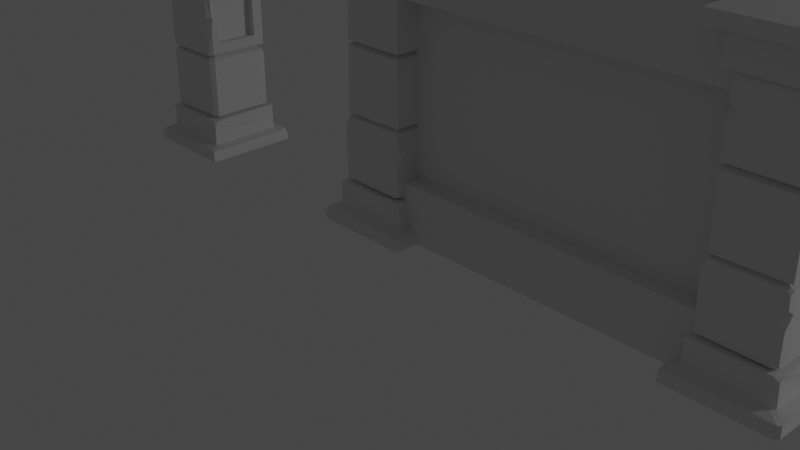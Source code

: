 # Source: modular_dungeon.blend  (saved by Blender 3.1.7; exported with 4.5.12 LTS)
import bpy
from mathutils import Matrix  # noqa: F401  (used for matrix-valued properties, if any)

bpy.ops.wm.read_factory_settings(use_empty=True)
scene = bpy.context.scene
scene.name = 'Scene'

# ---- collections
col_collection = bpy.data.collections.new('Collection'); scene.collection.children.link(col_collection)
col_barrels = bpy.data.collections.new('barrels'); scene.collection.children.link(col_barrels)
col_creates = bpy.data.collections.new('creates'); scene.collection.children.link(col_creates)
col_pillers = bpy.data.collections.new('pillers'); scene.collection.children.link(col_pillers)

# ---- materials (node trees are filled in below, after node groups)
mat_barrel_brown = bpy.data.materials.new('Barrel Brown')
mat_barrel_brown.use_transparent_shadow = False
mat_barrel_black = bpy.data.materials.new('Barrel Black')
mat_barrel_black.use_transparent_shadow = False

# ---- material node trees
mat_barrel_brown.use_nodes = True; mat_barrel_brown.node_tree.nodes.clear()
_N = mat_barrel_brown.node_tree.nodes; _L = mat_barrel_brown.node_tree.links
n0 = _N.new('ShaderNodeBsdfPrincipled'); n0.name = 'Principled BSDF'; n0.location = (10, 300)
n0.distribution = 'GGX'
n0.subsurface_method = 'RANDOM_WALK_SKIN'
n0.inputs[0].default_value = (0.0749, 0.03312, 0.004943, 1.0)
n0.inputs[3].default_value = 1.45
n0.inputs[27].default_value = (0.0, 0.0, 0.0, 1.0)
n0.inputs[28].default_value = 1.0
n1 = _N.new('ShaderNodeOutputMaterial'); n1.name = 'Material Output'; n1.location = (300, 300)
_L.new(n0.outputs[0], n1.inputs[0])
n1.is_active_output = True
mat_barrel_black.use_nodes = True; mat_barrel_black.node_tree.nodes.clear()
_N = mat_barrel_black.node_tree.nodes; _L = mat_barrel_black.node_tree.links
n0 = _N.new('ShaderNodeBsdfPrincipled'); n0.name = 'Principled BSDF'; n0.location = (10, 300)
n0.distribution = 'GGX'
n0.subsurface_method = 'RANDOM_WALK_SKIN'
n0.inputs[0].default_value = (0.003936, 0.003936, 0.003936, 1.0)
n0.inputs[3].default_value = 1.45
n0.inputs[27].default_value = (0.0, 0.0, 0.0, 1.0)
n0.inputs[28].default_value = 1.0
n1 = _N.new('ShaderNodeOutputMaterial'); n1.name = 'Material Output'; n1.location = (300, 300)
_L.new(n0.outputs[0], n1.inputs[0])
n1.is_active_output = True

# ---- world
world_world = bpy.data.worlds.new('World'); scene.world = world_world
world_world.use_nodes = True; world_world.node_tree.nodes.clear()
_N = world_world.node_tree.nodes; _L = world_world.node_tree.links
n0 = _N.new('ShaderNodeOutputWorld'); n0.name = 'World Output'; n0.location = (300, 300)
n1 = _N.new('ShaderNodeBackground'); n1.name = 'Background'; n1.location = (10, 300)
n1.inputs[0].default_value = (0.05088, 0.05088, 0.05088, 1.0)
_L.new(n1.outputs[0], n0.inputs[0])
n0.is_active_output = True
world_world.color = (0.05088, 0.05088, 0.05088)
world_world.use_sun_shadow = False
world_world.sun_shadow_jitter_overblur = 0.0

# ---- cameras
cam_camera = bpy.data.cameras.new('Camera')
cam_camera.clip_end = 100.0
cam_camera.ortho_scale = 7.314

# ---- lights
light_light = bpy.data.lights.new('Light', 'POINT')
light_light.transmission_factor = 0.0
light_light.energy = 1000.0
light_light.shadow_soft_size = 0.1
light_light.shadow_maximum_resolution = 0.006
light_light.use_absolute_resolution = True

# ---- meshes
me_plane = bpy.data.meshes.new('Plane')
me_plane.from_pydata([(-2.0, -0.278, -0.9458), (2.0, -0.278, -0.9458), (-2.0, -0.278, 2.0), (2.0, -0.278, 2.0), (-2.0, -0.278, 1.411), (-2.0, -0.278, 0.8217), (-2.0, -0.278, 0.2325), (-2.0, -0.278, -0.3566), (2.0, -0.278, -0.3566), (2.0, -0.278, 0.2325), (2.0, -0.278, 0.8217), (2.0, -0.278, 1.411), (-2.0, -0.09874, 1.411), (-2.0, -0.09874, 0.8217), (-2.0, -0.09874, 0.2325), (-2.0, -0.09874, -0.3566), (2.0, -0.09874, -0.3566), (2.0, -0.09874, 0.2325), (2.0, -0.09874, 0.8217), (2.0, -0.09874, 1.411)], [], [(4, 11, 3, 2), (0, 1, 8, 7), (7, 8, 16, 15), (4, 5, 13, 12), (6, 7, 15, 14), (15, 16, 17, 14), (14, 17, 18, 13), (13, 18, 19, 12), (9, 10, 18, 17), (5, 6, 14, 13), (11, 4, 12, 19), (10, 11, 19, 18), (8, 9, 17, 16)])
_uv = me_plane.uv_layers.new(name='UVMap')
_uv.uv.foreach_set('vector', [0.0, 0.8, 1.0, 0.8, 1.0, 1.0, 0.0, 1.0, 0.0, 0.0, 1.0, 0.0, 1.0, 0.2, 0.0, 0.2, 0.0, 0.2, 1.0, 0.2, 1.0, 0.2, 0.0, 0.2, 0.0, 0.0, 0.0, 0.0, 0.0, 0.0, 0.0, 0.0, 0.0, 0.0, 0.0, 0.0, 0.0, 0.0, 0.0, 0.0, 0.0, 0.2, 1.0, 0.2, 1.0, 0.4, 0.0, 0.4, 0.0, 0.4, 1.0, 0.4, 1.0, 0.6, 0.0, 0.6, 0.0, 0.6, 1.0, 0.6, 1.0, 0.8, 0.0, 0.8, 0.0, 0.0, 0.0, 0.0, 0.0, 0.0, 0.0, 0.0, 0.0, 0.0, 0.0, 0.0, 0.0, 0.0, 0.0, 0.0, 1.0, 0.8, 0.0, 0.8, 0.0, 0.8, 1.0, 0.8, 0.0, 0.0, 0.0, 0.0, 0.0, 0.0, 0.0, 0.0, 0.0, 0.0, 0.0, 0.0, 0.0, 0.0, 0.0, 0.0])
me_plane.use_remesh_fix_poles = True
me_plane.use_remesh_preserve_attributes = False
me_plane.update()
me_cylinder = bpy.data.meshes.new('Cylinder')
me_cylinder.from_pydata([(1.453e-09, 0.4058, -0.6), (1.453e-09, 0.4058, 0.6), (0.2029, 0.3515, -0.6), (0.2029, 0.3515, 0.6), (0.3515, 0.2029, -0.6), (0.4058, -1.605e-08, -0.6), (0.4058, -1.605e-08, 0.6), (0.3515, -0.2029, -0.6), (0.3515, -0.2029, 0.6), (0.2029, -0.3515, -0.6), (0.2029, -0.3515, 0.6), (-3.79e-08, -0.4058, -0.6), (-3.79e-08, -0.4058, 0.6), (-0.2029, -0.3515, 0.6), (-0.3515, -0.2029, -0.6), (-0.3515, -0.2029, 0.6), (-0.4058, 5.962e-09, -0.6), (-0.4058, 5.962e-09, 0.6), (-0.3515, 0.2029, -0.6), (-0.2029, 0.3515, -0.6), (-0.2029, 0.3515, 0.6), (-0.326, -0.5646, 0.3369), (-0.3435, -0.5949, 0.1651), (-0.3435, -0.5949, -0.1651), (-0.326, -0.5646, -0.3369), (-0.5646, -0.326, 0.3369), (-0.5949, -0.3435, 0.1651), (-0.5949, -0.3435, -0.1651), (-0.5646, -0.326, -0.3369), (-0.652, 9.895e-09, 0.3369), (-0.6869, 1.05e-08, 0.1651), (-0.7048, 0.003852, -0.1703), (-0.652, 9.895e-09, -0.3369), (-0.5646, 0.326, 0.3369), (-0.5949, 0.3435, 0.1651), (-0.5949, 0.3435, -0.1651), (-0.5646, 0.326, -0.3369), (-3.972e-10, 0.6869, 0.1651), (-9.286e-10, 0.652, 0.3369), (-0.326, 0.5646, 0.3369), (-0.3435, 0.5949, 0.1651), (-9.286e-10, 0.652, -0.3369), (-0.001882, 0.691, -0.1772), (-0.3435, 0.5949, -0.1651), (-0.326, 0.5646, -0.3369), (2.046e-09, 0.6346, -0.1651), (1.556e-09, 0.6023, -0.3369), (1.556e-09, 0.6023, 0.3369), (2.046e-09, 0.6346, 0.1651), (0.3173, 0.5496, 0.1651), (0.3011, 0.5216, 0.3369), (0.3011, 0.5216, -0.3369), (0.3173, 0.5496, -0.1651), (0.5496, 0.3173, 0.1651), (0.5216, 0.3011, 0.3369), (0.5216, 0.3011, -0.3369), (0.5496, 0.3173, -0.1651), (0.6346, -2.703e-08, 0.1651), (0.6023, -2.579e-08, 0.3369), (0.6023, -2.579e-08, -0.3369), (0.6346, -2.703e-08, -0.1651), (0.5496, -0.3173, 0.1651), (0.5216, -0.3011, 0.3369), (0.5216, -0.3011, -0.3369), (0.5496, -0.3173, -0.1651), (0.3173, -0.5496, 0.1651), (0.3002, -0.5172, 0.3408), (0.3011, -0.5216, -0.3369), (0.3173, -0.5496, -0.1651), (-5.343e-08, -0.6346, 0.1651), (-5.11e-08, -0.6023, 0.3369), (-5.11e-08, -0.6023, -0.3369), (-5.343e-08, -0.6346, -0.1651), (-0.3173, -0.5496, 0.1651), (-0.3011, -0.5216, 0.3369), (-0.3011, -0.5216, -0.3369), (-0.3173, -0.5496, -0.1651), (-0.5496, -0.3173, 0.1651), (-0.5216, -0.3011, 0.3369), (-0.5216, -0.3011, -0.3369), (-0.5496, -0.3173, -0.1651), (-0.6346, 8.277e-09, 0.1651), (-0.6023, 7.722e-09, 0.3369), (-0.6023, 7.722e-09, -0.3369), (-0.6346, 8.277e-09, -0.1651), (-0.5496, 0.3173, 0.1651), (-0.5216, 0.3011, 0.3369), (-0.5216, 0.3011, -0.3369), (-0.5496, 0.3173, -0.1651), (-0.3173, 0.5496, 0.1651), (-0.3011, 0.5216, 0.3369), (-0.3011, 0.5216, -0.3369), (-0.3173, 0.5496, -0.1651), (-5.793e-08, -0.652, -0.3369), (-6.045e-08, -0.6869, -0.1651), (-6.045e-08, -0.6869, 0.1651), (-5.793e-08, -0.652, 0.3369), (0.326, -0.5646, -0.3369), (0.3435, -0.5949, -0.1651), (0.3435, -0.5949, 0.1651), (0.3156, -0.5787, 0.3326), (0.5646, -0.326, -0.3369), (0.5949, -0.3435, -0.1651), (0.5949, -0.3435, 0.1651), (0.5662, -0.3182, 0.3222), (0.652, -2.638e-08, -0.3369), (0.6869, -2.772e-08, -0.1651), (0.6869, -2.772e-08, 0.1651), (0.652, -2.638e-08, 0.3369), (0.556, 0.3335, -0.3254), (0.5949, 0.3435, -0.1651), (0.5949, 0.3435, 0.1651), (0.5646, 0.326, 0.3369), (0.326, 0.5646, -0.3369), (0.3435, 0.5949, -0.1651), (0.3435, 0.5949, 0.1651), (0.326, 0.5646, 0.3369), (0.0, 0.5, -0.6), (0.25, 0.433, -0.6), (0.25, 0.433, 0.6), (-0.01844, 0.488, 0.6), (0.433, 0.25, -0.6), (0.5, -2.186e-08, -0.6), (0.5, -2.186e-08, 0.6), (0.433, -0.25, -0.6), (0.433, -0.25, 0.6), (0.25, -0.433, -0.6), (0.2529, -0.4449, 0.6), (-4.371e-08, -0.5, -0.6), (-4.371e-08, -0.5, 0.6), (-0.25, -0.433, 0.6), (-0.433, -0.25, -0.6), (-0.433, -0.25, 0.6), (-0.5, 5.962e-09, -0.6), (-0.5, 5.962e-09, 0.6), (-0.433, 0.25, -0.6), (-0.25, 0.433, -0.6), (-0.25, 0.433, 0.6), (-8.323e-11, 0.3565, -0.527), (0.1782, 0.3087, -0.527), (0.1782, 0.3087, 0.527), (-8.323e-11, 0.3565, 0.527), (0.3087, 0.1782, -0.527), (0.3087, 0.1782, 0.527), (0.3565, -1.44e-08, -0.527), (0.3565, -1.44e-08, 0.527), (0.3087, -0.1782, -0.527), (0.3087, -0.1782, 0.527), (0.1782, -0.3087, -0.527), (0.1782, -0.3087, 0.527), (-3.465e-08, -0.3565, -0.527), (-3.465e-08, -0.3565, 0.527), (-0.1782, -0.3087, -0.527), (-0.1782, -0.3087, 0.527), (-0.3087, -0.1782, -0.527), (-0.3087, -0.1782, 0.527), (-0.3565, 4.935e-09, -0.527), (-0.3565, 4.935e-09, 0.527), (-0.3087, 0.1782, -0.527), (-0.3087, 0.1782, 0.527), (-0.1782, 0.3087, -0.527), (-0.1782, 0.3087, 0.527), (2.501e-09, 0.6586, 1.773e-08), (0.3293, 0.5704, -1.321e-08), (-0.3293, 0.5704, -1.321e-08), (0.5735, 0.3186, -0.007255), (0.6586, -2.768e-08, -1.321e-08), (0.5704, -0.3293, -1.321e-08), (0.3293, -0.5704, -1.321e-08), (-5.508e-08, -0.6586, -1.321e-08), (-0.3293, -0.5704, -1.321e-08), (-0.5704, -0.3293, -1.321e-08), (-0.6586, 8.967e-09, -1.321e-08), (-0.5704, 0.3293, -1.321e-08), (0.3733, 0.1214, 0.6), (0.2918, 0.2626, 0.6), (0.3733, 0.3097, 0.6), (0.4549, 0.1685, 0.6), (0.4586, 0.2648, 0.524), (-0.1453, -0.3591, -0.6), (-0.2448, -0.3016, -0.6), (-0.2918, -0.3832, -0.6), (-0.1924, -0.4406, -0.6), (-0.265, -0.459, -0.5227), (-0.311, 0.2328, 0.6), (-0.3591, 0.1495, 0.6), (-0.4406, 0.1965, 0.6), (-0.3925, 0.2798, 0.6), (-0.4566, 0.2636, 0.5299)], [], [(54, 178, 177, 123, 58), (163, 49, 53, 165), (165, 53, 57, 166), (166, 57, 61, 167), (167, 61, 65, 168), (168, 65, 69, 169), (169, 69, 73, 170), (170, 73, 77, 171), (171, 77, 81, 172), (172, 81, 85, 173), (5, 7, 146, 144), (173, 85, 89, 164), (47, 120, 119, 50), (13, 12, 151, 153), (162, 48, 49, 163), (90, 137, 120, 47), (43, 42, 41, 44), (135, 87, 91, 136), (133, 83, 87, 135), (86, 188, 187, 137, 90), (131, 79, 83, 133), (78, 132, 134, 82), (74, 130, 132, 78), (181, 183, 75, 79, 131), (70, 129, 130, 74), (126, 67, 71, 128), (66, 127, 129, 70), (124, 63, 67, 126), (62, 125, 127, 66), (122, 59, 63, 124), (58, 123, 125, 62), (121, 55, 59, 122), (118, 51, 55, 121), (136, 91, 46, 117), (164, 89, 48, 162), (73, 69, 95, 22), (91, 87, 36, 44), (52, 56, 110, 114), (70, 74, 21, 96), (88, 92, 43, 35), (65, 61, 103, 99), (83, 79, 28, 32), (62, 66, 100, 104), (80, 84, 31, 27), (57, 53, 111, 107), (75, 71, 93, 24), (48, 89, 40, 37), (54, 58, 108, 112), (72, 76, 23, 94), (67, 63, 101, 97), (85, 81, 30, 34), (90, 47, 38, 39), (64, 68, 98, 102), (82, 86, 33, 29), (59, 55, 109, 105), (77, 73, 22, 26), (49, 48, 37, 115), (56, 60, 106, 110), (74, 78, 25, 21), (117, 46, 51, 118), (39, 38, 37, 40), (35, 43, 44, 36), (33, 39, 40, 34), (31, 35, 36, 32), (29, 33, 34, 30), (27, 31, 32, 28), (25, 29, 30, 26), (23, 27, 28, 24), (21, 25, 26, 22), (94, 23, 24, 93), (96, 21, 22, 95), (98, 94, 93, 97), (100, 96, 95, 99), (102, 98, 97, 101), (104, 100, 99, 103), (106, 102, 101, 105), (108, 104, 103, 107), (110, 106, 105, 109), (112, 108, 107, 111), (114, 110, 109, 113), (116, 112, 111, 115), (42, 114, 113, 41), (38, 116, 115, 37), (55, 51, 113, 109), (78, 82, 29, 25), (60, 64, 102, 106), (81, 77, 26, 30), (63, 59, 105, 101), (86, 90, 39, 33), (68, 72, 94, 98), (50, 54, 112, 116), (89, 85, 34, 40), (71, 67, 97, 93), (53, 49, 115, 111), (76, 80, 27, 23), (58, 62, 104, 108), (45, 52, 114, 42), (92, 45, 42, 43), (79, 75, 24, 28), (61, 57, 107, 103), (84, 88, 35, 31), (66, 70, 96, 100), (51, 46, 41, 113), (87, 83, 32, 36), (69, 65, 99, 95), (47, 50, 116, 38), (46, 91, 44, 41), (2, 0, 117, 118), (1, 3, 119, 120), (4, 2, 118, 121), (6, 174, 143, 145), (5, 4, 121, 122), (3, 175, 176, 119), (7, 5, 122, 124), (6, 8, 125, 123), (9, 7, 124, 126), (8, 10, 127, 125), (11, 9, 126, 128), (10, 12, 129, 127), (152, 180, 14, 154), (12, 13, 130, 129), (128, 71, 75, 183, 182), (13, 15, 132, 130), (16, 14, 131, 133), (15, 17, 134, 132), (18, 16, 133, 135), (20, 184, 159, 161), (19, 18, 135, 136), (17, 185, 186, 134), (0, 19, 136, 117), (20, 1, 120, 137), (140, 141, 161, 159, 157, 155, 153, 151, 149, 147, 145, 143), (138, 139, 142, 144, 146, 148, 150, 152, 154, 156, 158, 160), (82, 134, 186, 188, 86), (14, 180, 181, 131), (8, 6, 145, 147), (19, 0, 138, 160), (0, 2, 139, 138), (15, 13, 153, 155), (7, 9, 148, 146), (1, 20, 161, 141), (3, 1, 141, 140), (14, 16, 156, 154), (10, 8, 147, 149), (2, 4, 142, 139), (17, 15, 155, 157), (9, 11, 150, 148), (174, 6, 123, 177), (16, 18, 158, 156), (12, 10, 149, 151), (4, 5, 144, 142), (184, 20, 137, 187), (179, 11, 128, 182), (50, 119, 176, 178, 54), (18, 19, 160, 158), (92, 164, 162, 45), (45, 162, 163, 52), (88, 173, 164, 92), (84, 172, 173, 88), (80, 171, 172, 84), (76, 170, 171, 80), (72, 169, 170, 76), (68, 168, 169, 72), (64, 167, 168, 68), (60, 166, 167, 64), (56, 165, 166, 60), (52, 163, 165, 56), (143, 174, 177, 178), (175, 143, 178, 176), (143, 175, 3, 140), (180, 152, 183, 181), (152, 179, 182, 183), (11, 179, 152, 150), (159, 185, 17, 157), (159, 184, 187, 188), (185, 159, 188, 186)])
me_cylinder.polygons.foreach_set('material_index', [0, 0, 0, 0, 0, 0, 0, 0, 0, 0, 0, 0, 0, 0, 0, 0, 1, 0, 0, 0, 0, 0, 0, 0, 0, 0, 0, 0, 0, 0, 0, 0, 0, 0, 0, 1, 1, 1, 1, 1, 1, 1, 1, 1, 1, 1, 1, 1, 1, 1, 1, 1, 1, 1, 1, 1, 1, 1, 1, 0, 1, 1, 1, 1, 1, 1, 1, 1, 1, 1, 1, 1, 1, 1, 1, 1, 1, 1, 1, 1, 1, 1, 1, 1, 1, 1, 1, 1, 1, 1, 1, 1, 1, 1, 1, 1, 1, 1, 1, 1, 1, 1, 1, 1, 1, 1, 1, 0, 0, 0, 0, 0, 0, 0, 0, 0, 0, 0, 0, 0, 0, 0, 0, 0, 0, 0, 0, 0, 0, 0, 0, 0, 0, 0, 0, 0, 0, 0, 0, 0, 0, 0, 0, 0, 0, 0, 0, 0, 0, 0, 0, 0, 0, 0, 0, 0, 0, 0, 0, 0, 0, 0, 0, 0, 0, 0, 0, 0, 0, 0, 0, 0, 0, 0, 0, 0])
_uv = me_cylinder.uv_layers.new(name='UVMap')
_uv.uv.foreach_set('vector', [0.8333, 0.8733, 0.8333, 0.9634, 0.8062, 1.0, 0.75, 1.0, 0.75, 0.8733, 0.9167, 0.75, 0.9167, 0.8042, 0.8333, 0.8042, 0.8333, 0.75, 0.8333, 0.75, 0.8333, 0.8042, 0.75, 0.8042, 0.75, 0.75, 0.75, 0.75, 0.75, 0.8042, 0.6667, 0.8042, 0.6667, 0.75, 0.6667, 0.75, 0.6667, 0.8042, 0.5833, 0.8042, 0.5833, 0.75, 0.5833, 0.75, 0.5833, 0.8042, 0.5, 0.8042, 0.5, 0.75, 0.5, 0.75, 0.5, 0.8042, 0.4167, 0.8042, 0.4167, 0.75, 0.4167, 0.75, 0.4167, 0.8042, 0.3333, 0.8042, 0.3333, 0.75, 0.3333, 0.75, 0.3333, 0.8042, 0.25, 0.8042, 0.25, 0.75, 0.25, 0.75, 0.25, 0.8042, 0.1667, 0.8042, 0.1667, 0.75, 0.9448, 0.25, 0.9187, 0.1526, 0.9187, 0.1526, 0.9448, 0.25, 0.1667, 0.75, 0.1667, 0.8042, 0.08333, 0.8042, 0.08333, 0.75, 1.0, 0.8733, 1.0, 1.0, 0.9167, 1.0, 0.9167, 0.8733, 0.1526, 0.08129, 0.25, 0.0552, 0.25, 0.0552, 0.1526, 0.08129, 1.0, 0.75, 1.0, 0.8042, 0.9167, 0.8042, 0.9167, 0.75, 0.08333, 0.8733, 0.08333, 1.0, 7.451e-08, 1.0, 7.451e-08, 0.8733, 0.08333, 0.6958, 7.451e-08, 0.6958, 7.451e-08, 0.6267, 0.08333, 0.6267, 0.1667, 0.5, 0.1667, 0.6267, 0.08333, 0.6267, 0.08333, 0.5, 0.25, 0.5, 0.25, 0.6267, 0.1667, 0.6267, 0.1667, 0.5, 0.1667, 0.8733, 0.1667, 0.9662, 0.1501, 1.001, 0.08333, 1.0, 0.08333, 0.8733, 0.3333, 0.5, 0.3333, 0.6267, 0.25, 0.6267, 0.25, 0.5, 0.3333, 0.8733, 0.3333, 1.0, 0.25, 1.0, 0.25, 0.8733, 0.4167, 0.8733, 0.4167, 1.0, 0.3333, 1.0, 0.3333, 0.8733, 0.3927, 0.5, 0.4167, 0.5372, 0.4167, 0.6267, 0.3333, 0.6267, 0.3333, 0.5, 0.5, 0.8733, 0.5, 1.0, 0.4167, 1.0, 0.4167, 0.8733, 0.5833, 0.5, 0.5833, 0.6267, 0.5, 0.6267, 0.5, 0.5, 0.5833, 0.8733, 0.5833, 1.0, 0.5, 1.0, 0.5, 0.8733, 0.6667, 0.5, 0.6667, 0.6267, 0.5833, 0.6267, 0.5833, 0.5, 0.6667, 0.8733, 0.6667, 1.0, 0.5833, 1.0, 0.5833, 0.8733, 0.75, 0.5, 0.75, 0.6267, 0.6667, 0.6267, 0.6667, 0.5, 0.75, 0.8733, 0.75, 1.0, 0.6667, 1.0, 0.6667, 0.8733, 0.8333, 0.5, 0.8333, 0.6267, 0.75, 0.6267, 0.75, 0.5, 0.9167, 0.5, 0.9167, 0.6267, 0.8333, 0.6267, 0.8333, 0.5, 0.08333, 0.5, 0.08333, 0.6267, 7.451e-08, 0.6267, 7.451e-08, 0.5, 0.08333, 0.75, 0.08333, 0.8042, 7.451e-08, 0.8042, 7.451e-08, 0.75, 0.4167, 0.8042, 0.5, 0.8042, 0.5, 0.8042, 0.4167, 0.8042, 0.08333, 0.6267, 0.1667, 0.6267, 0.1667, 0.6267, 0.08333, 0.6267, 0.9167, 0.6958, 0.8333, 0.6958, 0.8333, 0.6958, 0.9167, 0.6958, 0.5, 0.8733, 0.4167, 0.8733, 0.4167, 0.8733, 0.5, 0.8733, 0.1667, 0.6958, 0.08333, 0.6958, 0.08333, 0.6958, 0.1667, 0.6958, 0.5833, 0.8042, 0.6667, 0.8042, 0.6667, 0.8042, 0.5833, 0.8042, 0.25, 0.6267, 0.3333, 0.6267, 0.3333, 0.6267, 0.25, 0.6267, 0.6667, 0.8733, 0.5833, 0.8733, 0.5833, 0.8733, 0.6667, 0.8733, 0.3333, 0.6958, 0.25, 0.6958, 0.25, 0.6958, 0.3333, 0.6958, 0.75, 0.8042, 0.8333, 0.8042, 0.8333, 0.8042, 0.75, 0.8042, 0.4167, 0.6267, 0.5, 0.6267, 0.5, 0.6267, 0.4167, 0.6267, 7.451e-08, 0.8042, 0.08333, 0.8042, 0.08333, 0.8042, 7.451e-08, 0.8042, 0.8333, 0.8733, 0.75, 0.8733, 0.75, 0.8733, 0.8333, 0.8733, 0.5, 0.6958, 0.4167, 0.6958, 0.4167, 0.6958, 0.5, 0.6958, 0.5833, 0.6267, 0.6667, 0.6267, 0.6667, 0.6267, 0.5833, 0.6267, 0.1667, 0.8042, 0.25, 0.8042, 0.25, 0.8042, 0.1667, 0.8042, 0.08333, 0.8733, 7.451e-08, 0.8733, 7.451e-08, 0.8733, 0.08333, 0.8733, 0.6667, 0.6958, 0.5833, 0.6958, 0.5833, 0.6958, 0.6667, 0.6958, 0.25, 0.8733, 0.1667, 0.8733, 0.1667, 0.8733, 0.25, 0.8733, 0.75, 0.6267, 0.8333, 0.6267, 0.8333, 0.6267, 0.75, 0.6267, 0.3333, 0.8042, 0.4167, 0.8042, 0.4167, 0.8042, 0.3333, 0.8042, 0.9167, 0.8042, 1.0, 0.8042, 1.0, 0.8042, 0.9167, 0.8042, 0.8333, 0.6958, 0.75, 0.6958, 0.75, 0.6958, 0.8333, 0.6958, 0.4167, 0.8733, 0.3333, 0.8733, 0.3333, 0.8733, 0.4167, 0.8733, 1.0, 0.5, 1.0, 0.6267, 0.9167, 0.6267, 0.9167, 0.5, 0.08333, 0.8733, 7.451e-08, 0.8733, 7.451e-08, 0.8042, 0.08333, 0.8042, 0.1667, 0.6958, 0.08333, 0.6958, 0.08333, 0.6267, 0.1667, 0.6267, 0.1667, 0.8733, 0.08333, 0.8733, 0.08333, 0.8042, 0.1667, 0.8042, 0.25, 0.6958, 0.1667, 0.6958, 0.1667, 0.6267, 0.25, 0.6267, 0.25, 0.8733, 0.1667, 0.8733, 0.1667, 0.8042, 0.25, 0.8042, 0.3333, 0.6958, 0.25, 0.6958, 0.25, 0.6267, 0.3333, 0.6267, 0.3333, 0.8733, 0.25, 0.8733, 0.25, 0.8042, 0.3333, 0.8042, 0.4167, 0.6958, 0.3333, 0.6958, 0.3333, 0.6267, 0.4167, 0.6267, 0.4167, 0.8733, 0.3333, 0.8733, 0.3333, 0.8042, 0.4167, 0.8042, 0.5, 0.6958, 0.4167, 0.6958, 0.4167, 0.6267, 0.5, 0.6267, 0.5, 0.8733, 0.4167, 0.8733, 0.4167, 0.8042, 0.5, 0.8042, 0.5833, 0.6958, 0.5, 0.6958, 0.5, 0.6267, 0.5833, 0.6267, 0.5833, 0.8733, 0.5, 0.8733, 0.5, 0.8042, 0.5833, 0.8042, 0.6667, 0.6958, 0.5833, 0.6958, 0.5833, 0.6267, 0.6667, 0.6267, 0.6667, 0.8733, 0.5833, 0.8733, 0.5833, 0.8042, 0.6667, 0.8042, 0.75, 0.6958, 0.6667, 0.6958, 0.6667, 0.6267, 0.75, 0.6267, 0.75, 0.8733, 0.6667, 0.8733, 0.6667, 0.8042, 0.75, 0.8042, 0.8333, 0.6958, 0.75, 0.6958, 0.75, 0.6267, 0.8333, 0.6267, 0.8333, 0.8733, 0.75, 0.8733, 0.75, 0.8042, 0.8333, 0.8042, 0.9167, 0.6958, 0.8333, 0.6958, 0.8333, 0.6267, 0.9167, 0.6267, 0.9167, 0.8733, 0.8333, 0.8733, 0.8333, 0.8042, 0.9167, 0.8042, 1.0, 0.6958, 0.9167, 0.6958, 0.9167, 0.6267, 1.0, 0.6267, 1.0, 0.8733, 0.9167, 0.8733, 0.9167, 0.8042, 1.0, 0.8042, 0.8333, 0.6267, 0.9167, 0.6267, 0.9167, 0.6267, 0.8333, 0.6267, 0.3333, 0.8733, 0.25, 0.8733, 0.25, 0.8733, 0.3333, 0.8733, 0.75, 0.6958, 0.6667, 0.6958, 0.6667, 0.6958, 0.75, 0.6958, 0.25, 0.8042, 0.3333, 0.8042, 0.3333, 0.8042, 0.25, 0.8042, 0.6667, 0.6267, 0.75, 0.6267, 0.75, 0.6267, 0.6667, 0.6267, 0.1667, 0.8733, 0.08333, 0.8733, 0.08333, 0.8733, 0.1667, 0.8733, 0.5833, 0.6958, 0.5, 0.6958, 0.5, 0.6958, 0.5833, 0.6958, 0.9167, 0.8733, 0.8333, 0.8733, 0.8333, 0.8733, 0.9167, 0.8733, 0.08333, 0.8042, 0.1667, 0.8042, 0.1667, 0.8042, 0.08333, 0.8042, 0.5, 0.6267, 0.5833, 0.6267, 0.5833, 0.6267, 0.5, 0.6267, 0.8333, 0.8042, 0.9167, 0.8042, 0.9167, 0.8042, 0.8333, 0.8042, 0.4167, 0.6958, 0.3333, 0.6958, 0.3333, 0.6958, 0.4167, 0.6958, 0.75, 0.8733, 0.6667, 0.8733, 0.6667, 0.8733, 0.75, 0.8733, 1.0, 0.6958, 0.9167, 0.6958, 0.9167, 0.6958, 1.0, 0.6958, 0.08333, 0.6958, 7.451e-08, 0.6958, 7.451e-08, 0.6958, 0.08333, 0.6958, 0.3333, 0.6267, 0.4167, 0.6267, 0.4167, 0.6267, 0.3333, 0.6267, 0.6667, 0.8042, 0.75, 0.8042, 0.75, 0.8042, 0.6667, 0.8042, 0.25, 0.6958, 0.1667, 0.6958, 0.1667, 0.6958, 0.25, 0.6958, 0.5833, 0.8733, 0.5, 0.8733, 0.5, 0.8733, 0.5833, 0.8733, 0.9167, 0.6267, 1.0, 0.6267, 1.0, 0.6267, 0.9167, 0.6267, 0.1667, 0.6267, 0.25, 0.6267, 0.25, 0.6267, 0.1667, 0.6267, 0.5, 0.8042, 0.5833, 0.8042, 0.5833, 0.8042, 0.5, 0.8042, 1.0, 0.8733, 0.9167, 0.8733, 0.9167, 0.8733, 1.0, 0.8733, 7.451e-08, 0.6267, 0.08333, 0.6267, 0.08333, 0.6267, 7.451e-08, 0.6267, 0.8474, 0.4187, 0.75, 0.4448, 0.75, 0.49, 0.87, 0.4578, 0.25, 0.4448, 0.3474, 0.4187, 0.37, 0.4578, 0.25, 0.49, 0.9187, 0.3474, 0.8474, 0.4187, 0.87, 0.4578, 0.9578, 0.37, 0.4448, 0.25, 0.4292, 0.3083, 0.4187, 0.3474, 0.4448, 0.25, 0.9448, 0.25, 0.9187, 0.3474, 0.9578, 0.37, 0.99, 0.25, 0.3474, 0.4187, 0.3901, 0.376, 0.4292, 0.3986, 0.37, 0.4578, 0.9187, 0.1526, 0.9448, 0.25, 0.99, 0.25, 0.9578, 0.13, 0.4448, 0.25, 0.4187, 0.1526, 0.4578, 0.13, 0.49, 0.25, 0.8474, 0.08129, 0.9187, 0.1526, 0.9578, 0.13, 0.87, 0.04215, 0.4187, 0.1526, 0.3474, 0.08129, 0.37, 0.04215, 0.4578, 0.13, 0.75, 0.0552, 0.8474, 0.08129, 0.87, 0.04215, 0.75, 0.01, 0.3474, 0.08129, 0.25, 0.0552, 0.25, 0.01, 0.37, 0.04215, 0.6526, 0.08129, 0.6325, 0.1052, 0.5813, 0.1526, 0.5813, 0.1526, 0.25, 0.0552, 0.1526, 0.08129, 0.13, 0.04215, 0.25, 0.01, 0.5, 0.5, 0.5, 0.6267, 0.4167, 0.6267, 0.4167, 0.5372, 0.4358, 0.4988, 0.1526, 0.08129, 0.08129, 0.1526, 0.04215, 0.13, 0.13, 0.04215, 0.5552, 0.25, 0.5813, 0.1526, 0.5422, 0.13, 0.51, 0.25, 0.08129, 0.1526, 0.0552, 0.25, 0.01, 0.25, 0.04215, 0.13, 0.5813, 0.3474, 0.5552, 0.25, 0.51, 0.25, 0.5422, 0.37, 0.1526, 0.4187, 0.1007, 0.3617, 0.08129, 0.3474, 0.1526, 0.4187, 0.6526, 0.4187, 0.5813, 0.3474, 0.5422, 0.37, 0.63, 0.4578, 0.0552, 0.25, 0.07765, 0.3217, 0.03851, 0.3443, 0.01, 0.25, 0.75, 0.4448, 0.6526, 0.4187, 0.63, 0.4578, 0.75, 0.49, 0.1526, 0.4187, 0.25, 0.4448, 0.25, 0.49, 0.13, 0.4578, 0.3474, 0.4187, 0.25, 0.4448, 0.1526, 0.4187, 0.08129, 0.3474, 0.0552, 0.25, 0.08129, 0.1526, 0.1526, 0.08129, 0.25, 0.0552, 0.3474, 0.08129, 0.4187, 0.1526, 0.4448, 0.25, 0.4187, 0.3474, 0.75, 0.4448, 0.8474, 0.4187, 0.9187, 0.3474, 0.9448, 0.25, 0.9187, 0.1526, 0.8474, 0.08129, 0.75, 0.0552, 0.6526, 0.08129, 0.5813, 0.1526, 0.5552, 0.25, 0.5813, 0.3474, 0.6526, 0.4187, 0.25, 0.8733, 0.25, 1.0, 0.1876, 1.0, 0.1667, 0.9662, 0.1667, 0.8733, 0.5813, 0.1526, 0.6325, 0.1052, 0.6099, 0.06607, 0.5422, 0.13, 0.4187, 0.1526, 0.4448, 0.25, 0.4448, 0.25, 0.4187, 0.1526, 0.6526, 0.4187, 0.75, 0.4448, 0.75, 0.4448, 0.6526, 0.4187, 0.75, 0.4448, 0.8474, 0.4187, 0.8474, 0.4187, 0.75, 0.4448, 0.08129, 0.1526, 0.1526, 0.08129, 0.1526, 0.08129, 0.08129, 0.1526, 0.9187, 0.1526, 0.8474, 0.08129, 0.8474, 0.08129, 0.9187, 0.1526, 0.25, 0.4448, 0.1526, 0.4187, 0.1526, 0.4187, 0.25, 0.4448, 0.3474, 0.4187, 0.25, 0.4448, 0.25, 0.4448, 0.3474, 0.4187, 0.5813, 0.1526, 0.5552, 0.25, 0.5552, 0.25, 0.5813, 0.1526, 0.3474, 0.08129, 0.4187, 0.1526, 0.4187, 0.1526, 0.3474, 0.08129, 0.8474, 0.4187, 0.9187, 0.3474, 0.9187, 0.3474, 0.8474, 0.4187, 0.0552, 0.25, 0.08129, 0.1526, 0.08129, 0.1526, 0.0552, 0.25, 0.8474, 0.08129, 0.75, 0.0552, 0.75, 0.0552, 0.8474, 0.08129, 0.4292, 0.3083, 0.4448, 0.25, 0.49, 0.25, 0.4683, 0.3309, 0.5552, 0.25, 0.5813, 0.3474, 0.5813, 0.3474, 0.5552, 0.25, 0.25, 0.0552, 0.3474, 0.08129, 0.3474, 0.08129, 0.25, 0.0552, 0.9187, 0.3474, 0.9448, 0.25, 0.9448, 0.25, 0.9187, 0.3474, 0.1007, 0.3617, 0.1526, 0.4187, 0.13, 0.4578, 0.06159, 0.3843, 0.6802, 0.07765, 0.75, 0.0552, 0.75, 0.01, 0.6576, 0.03851, 0.9167, 0.8733, 0.9167, 1.0, 0.8605, 1.0, 0.8333, 0.9634, 0.8333, 0.8733, 0.5813, 0.3474, 0.6526, 0.4187, 0.6526, 0.4187, 0.5813, 0.3474, 0.08333, 0.6958, 0.08333, 0.75, 7.451e-08, 0.75, 7.451e-08, 0.6958, 1.0, 0.6958, 1.0, 0.75, 0.9167, 0.75, 0.9167, 0.6958, 0.1667, 0.6958, 0.1667, 0.75, 0.08333, 0.75, 0.08333, 0.6958, 0.25, 0.6958, 0.25, 0.75, 0.1667, 0.75, 0.1667, 0.6958, 0.3333, 0.6958, 0.3333, 0.75, 0.25, 0.75, 0.25, 0.6958, 0.4167, 0.6958, 0.4167, 0.75, 0.3333, 0.75, 0.3333, 0.6958, 0.5, 0.6958, 0.5, 0.75, 0.4167, 0.75, 0.4167, 0.6958, 0.5833, 0.6958, 0.5833, 0.75, 0.5, 0.75, 0.5, 0.6958, 0.6667, 0.6958, 0.6667, 0.75, 0.5833, 0.75, 0.5833, 0.6958, 0.75, 0.6958, 0.75, 0.75, 0.6667, 0.75, 0.6667, 0.6958, 0.8333, 0.6958, 0.8333, 0.75, 0.75, 0.75, 0.75, 0.6958, 0.9167, 0.6958, 0.9167, 0.75, 0.8333, 0.75, 0.8333, 0.6958, 0.4187, 0.3474, 0.4292, 0.3083, 0.8062, 1.0, 0.8333, 0.9634, 0.3901, 0.376, 0.4187, 0.3474, 0.8333, 0.9634, 0.4292, 0.3986, 0.4187, 0.3474, 0.3901, 0.376, 0.3474, 0.4187, 0.3474, 0.4187, 0.6325, 0.1052, 0.6526, 0.08129, 0.4167, 0.5372, 0.6099, 0.06607, 0.6526, 0.08129, 0.6802, 0.07765, 0.4358, 0.4988, 0.4167, 0.5372, 0.75, 0.0552, 0.6802, 0.07765, 0.6526, 0.08129, 0.75, 0.0552, 0.08129, 0.3474, 0.07765, 0.3217, 0.0552, 0.25, 0.0552, 0.25, 0.08129, 0.3474, 0.1007, 0.3617, 0.1501, 1.001, 0.1667, 0.9662, 0.07765, 0.3217, 0.08129, 0.3474, 0.1667, 0.9662, 0.03851, 0.3443])
me_cylinder.materials.append(mat_barrel_brown)
me_cylinder.materials.append(mat_barrel_black)
me_cylinder.use_remesh_fix_poles = True
me_cylinder.use_remesh_preserve_attributes = False
me_cylinder.update()
me_cube = bpy.data.meshes.new('Cube')
me_cube.from_pydata([(-0.6, 0.6, -0.6), (-0.6, 0.6, 0.6), (0.6, -0.6, 0.6), (-0.6, -0.3746, -0.3746), (-0.6, -0.3746, 0.3746), (-0.6, 0.3746, 0.3746), (-0.6, 0.3746, -0.3746), (-0.3746, 0.6, -0.3746), (-0.3746, 0.6, 0.3746), (0.3746, 0.6, 0.3746), (0.3746, 0.6, -0.3746), (0.6, 0.3746, -0.3746), (0.6, 0.3746, 0.3746), (0.6, -0.3746, 0.3746), (0.6, -0.3746, -0.3746), (0.3746, -0.6, -0.3746), (0.3746, -0.6, 0.3746), (-0.3746, -0.6, 0.3746), (-0.3746, -0.6, -0.3746), (-0.3746, 0.3746, -0.6), (0.3746, 0.3746, -0.6), (0.3746, -0.3746, -0.6), (-0.3746, -0.3746, -0.6), (0.3746, 0.3746, 0.6), (-0.3746, 0.3746, 0.6), (-0.3746, -0.3746, 0.6), (0.3746, -0.3746, 0.6), (-0.4857, -0.3746, -0.3746), (-0.4857, -0.3746, 0.3746), (-0.4857, 0.3746, 0.3746), (-0.4857, 0.3746, -0.3746), (-0.3746, 0.4857, -0.3746), (-0.3746, 0.4857, 0.3746), (0.3746, 0.4857, 0.3746), (0.3746, 0.4857, -0.3746), (0.4857, 0.3746, -0.3746), (0.4857, 0.3746, 0.3746), (0.4857, -0.3746, 0.3746), (0.4857, -0.3746, -0.3746), (0.3746, -0.4857, -0.3746), (0.3746, -0.4857, 0.3746), (-0.3746, -0.4857, 0.3746), (-0.3746, -0.4857, -0.3746), (-0.3746, 0.3746, -0.4857), (0.3746, 0.3746, -0.4857), (0.3746, -0.3746, -0.4857), (-0.3746, -0.3746, -0.4857), (0.3746, 0.3746, 0.4857), (-0.3746, 0.3746, 0.4857), (-0.3746, -0.3746, 0.4857), (0.3746, -0.3746, 0.4857), (-0.6, 0.2, -0.6), (-0.6, -0.2, 0.6), (-0.6, 0.2, 0.6), (0.6, -0.2, -0.6), (0.6, 0.2, -0.6), (0.6, -0.2, 0.6), (-0.6, 0.1249, -0.3746), (-0.6, -0.1249, -0.3746), (-0.6, -0.1249, 0.3746), (-0.6, 0.1249, 0.3746), (0.6, -0.1249, -0.3746), (0.6, 0.1249, -0.3746), (0.6, 0.1249, 0.3746), (0.6, -0.1249, 0.3746), (-0.3746, 0.1249, -0.6), (-0.3746, -0.1249, -0.6), (0.3746, -0.1249, -0.6), (0.3746, 0.1249, -0.6), (0.3746, 0.1249, 0.6), (0.3746, -0.1249, 0.6), (-0.3746, -0.1249, 0.6), (-0.3746, 0.1249, 0.6), (-0.3746, 0.1249, -0.4857), (-0.3746, -0.1249, -0.4857), (0.3746, -0.1249, -0.4857), (0.3746, 0.1249, -0.4857), (0.3746, 0.1249, 0.4857), (0.3746, -0.1249, 0.4857), (-0.3746, -0.1249, 0.4857), (-0.3746, 0.1249, 0.4857), (0.2, 0.6, -0.6), (-0.2, 0.6, -0.6), (0.2, 0.6, 0.6), (-0.2, -0.6, -0.6), (0.2, -0.6, -0.6), (0.2, -0.6, 0.6), (-0.2, -0.6, 0.6), (0.1249, 0.6, -0.3746), (-0.1249, 0.6, -0.3746), (-0.1249, 0.6, 0.3746), (0.1249, 0.6, 0.3746), (-0.1249, -0.6, -0.3746), (0.1249, -0.6, -0.3746), (0.1249, -0.6, 0.3746), (-0.1249, -0.6, 0.3746), (0.1249, 0.3746, -0.6), (-0.1249, 0.3746, -0.6), (-0.1249, -0.3746, -0.6), (0.1249, -0.3746, -0.6), (-0.1249, 0.3746, 0.6), (0.1249, 0.3746, 0.6), (0.1249, -0.3746, 0.6), (-0.1249, -0.3746, 0.6), (-0.4857, 0.09759, -0.3746), (-0.4857, 0.1522, -0.3746), (-0.5129, 0.1249, -0.3746), (-0.4233, 0.1088, -0.3746), (-0.4857, -0.1522, -0.3746), (-0.4857, -0.09759, -0.3746), (-0.5129, -0.1249, -0.3746), (-0.4233, -0.1088, -0.3746), (-0.4857, -0.09759, 0.3746), (-0.4857, -0.1522, 0.3746), (-0.5129, -0.1249, 0.3746), (-0.4233, -0.1088, 0.3746), (-0.4857, 0.1522, 0.3746), (-0.4857, 0.09759, 0.3746), (-0.5129, 0.1249, 0.3746), (-0.4233, 0.1088, 0.3746), (0.4857, -0.09759, -0.3746), (0.4857, -0.1522, -0.3746), (0.5129, -0.1249, -0.3746), (0.4233, -0.1088, -0.3746), (0.4857, 0.1522, -0.3746), (0.4857, 0.09759, -0.3746), (0.5129, 0.1249, -0.3746), (0.4233, 0.1088, -0.3746), (0.4857, 0.09759, 0.3746), (0.4857, 0.1522, 0.3746), (0.5129, 0.1249, 0.3746), (0.4233, 0.1088, 0.3746), (0.4857, -0.1522, 0.3746), (0.4857, -0.09759, 0.3746), (0.5129, -0.1249, 0.3746), (0.4233, -0.1088, 0.3746), (0.09759, 0.4857, -0.3746), (0.1522, 0.4857, -0.3746), (0.1249, 0.5129, -0.3746), (0.1088, 0.4233, -0.3746), (-0.1522, 0.4857, -0.3746), (-0.09759, 0.4857, -0.3746), (-0.1249, 0.5129, -0.3746), (-0.1088, 0.4233, -0.3746), (-0.09759, 0.4857, 0.3746), (-0.1522, 0.4857, 0.3746), (-0.1249, 0.5129, 0.3746), (-0.1088, 0.4233, 0.3746), (0.1522, 0.4857, 0.3746), (0.09759, 0.4857, 0.3746), (0.1249, 0.5129, 0.3746), (0.1088, 0.4233, 0.3746), (-0.09759, -0.4857, -0.3746), (-0.1522, -0.4857, -0.3746), (-0.1249, -0.5129, -0.3746), (-0.1088, -0.4233, -0.3746), (0.1522, -0.4857, -0.3746), (0.09759, -0.4857, -0.3746), (0.1249, -0.5129, -0.3746), (0.1088, -0.4233, -0.3746), (0.09759, -0.4857, 0.3746), (0.1522, -0.4857, 0.3746), (0.1249, -0.5129, 0.3746), (0.1088, -0.4233, 0.3746), (-0.1522, -0.4857, 0.3746), (-0.09759, -0.4857, 0.3746), (-0.1249, -0.5129, 0.3746), (-0.1088, -0.4233, 0.3746), (0.1493, 0.3746, -0.4857), (0.1004, 0.3746, -0.4857), (0.1249, 0.3746, -0.5101), (0.1249, 0.3746, -0.4279), (-0.1004, 0.3746, -0.4857), (-0.1493, 0.3746, -0.4857), (-0.1249, 0.3746, -0.5101), (-0.1249, 0.3746, -0.4279), (-0.1493, -0.3746, -0.4857), (-0.1004, -0.3746, -0.4857), (-0.1249, -0.3746, -0.5101), (-0.1249, -0.3746, -0.4279), (0.1004, -0.3746, -0.4857), (0.1493, -0.3746, -0.4857), (0.1249, -0.3746, -0.5101), (0.1249, -0.3746, -0.4279), (-0.1493, 0.3746, 0.4857), (-0.1004, 0.3746, 0.4857), (-0.1249, 0.3746, 0.5101), (-0.1249, 0.3746, 0.4279), (0.1004, 0.3746, 0.4857), (0.1493, 0.3746, 0.4857), (0.1249, 0.3746, 0.5101), (0.1249, 0.3746, 0.4279), (0.1493, -0.3746, 0.4857), (0.1004, -0.3746, 0.4857), (0.1249, -0.3746, 0.5101), (0.1249, -0.3746, 0.4279), (-0.1004, -0.3746, 0.4857), (-0.1493, -0.3746, 0.4857), (-0.1249, -0.3746, 0.5101), (-0.1249, -0.3746, 0.4279), (-0.1004, 0.1249, 0.4857), (-0.1493, 0.1249, 0.4857), (-0.1249, 0.1249, 0.4279), (0.1493, 0.1249, 0.4857), (0.1004, 0.1249, 0.4857), (0.1249, 0.1249, 0.4279), (-0.1493, -0.1249, 0.4857), (-0.1004, -0.1249, 0.4857), (-0.1249, -0.1249, 0.4279), (0.1004, -0.1249, 0.4857), (0.1493, -0.1249, 0.4857), (0.1249, -0.1249, 0.4279), (0.1004, 0.1249, -0.4857), (0.1493, 0.1249, -0.4857), (0.1249, 0.1249, -0.4279), (-0.1493, 0.1249, -0.4857), (-0.1004, 0.1249, -0.4857), (-0.1249, 0.1249, -0.4279), (0.1493, -0.1249, -0.4857), (0.1004, -0.1249, -0.4857), (0.1249, -0.1249, -0.4279), (-0.1004, -0.1249, -0.4857), (-0.1493, -0.1249, -0.4857), (-0.1249, -0.1249, -0.4279), (-0.5615, -0.5615, -0.6), (-0.5456, -0.6, -0.6), (-0.5615, -0.6, -0.5615), (-0.6, -0.6, -0.5456), (-0.6, -0.5615, -0.5615), (-0.6, -0.5456, -0.6), (-0.5615, -0.6, 0.5615), (-0.5456, -0.6, 0.6), (-0.5615, -0.5615, 0.6), (-0.6, -0.5456, 0.6), (-0.6, -0.5615, 0.5615), (-0.6, -0.6, 0.5456), (0.5615, -0.6, -0.5615), (0.5456, -0.6, -0.6), (0.5615, -0.5615, -0.6), (0.6, -0.5456, -0.6), (0.6, -0.5615, -0.5615), (0.6, -0.6, -0.5456), (0.5615, 0.5615, 0.6), (0.6, 0.5456, 0.6), (0.6, 0.5615, 0.5615), (0.6, 0.6, 0.5456), (0.5615, 0.6, 0.5615), (0.5456, 0.6, 0.6), (0.5822, 0.5822, -0.6), (0.5748, 0.6, -0.6), (0.5822, 0.6, -0.5822), (0.6, 0.6, -0.5748), (0.6, 0.5822, -0.5822), (0.6, 0.5748, -0.6), (-0.2618, 0.6, 0.6), (-0.1805, 0.5414, 0.6), (-0.1382, 0.6, 0.6), (-0.1805, 0.6, 0.5414), (0.6, 0.1899, 0.5697), (0.6, 0.232, 0.6), (0.5697, 0.1899, 0.6), (0.6, 0.168, 0.6), (-0.6, -0.153, -0.6), (-0.5554, -0.1851, -0.6), (-0.6, -0.247, -0.6), (-0.6, -0.1851, -0.5554)], [], [(71, 25, 49, 79), (17, 18, 42, 41), (67, 21, 45, 75), (13, 14, 38, 37), (69, 23, 47, 77), (263, 262, 51, 65, 66), (53, 1, 5, 60), (1, 0, 6, 5), (230, 235, 227, 226, 18, 17), (0, 1, 8, 7), (83, 247, 246, 9, 91), (82, 0, 7, 89), (261, 258, 260), (56, 2, 13, 64), (85, 237, 236, 15, 93), (81, 249, 248, 20, 96), (238, 237, 85, 99, 21), (52, 233, 232, 25, 71), (84, 225, 224, 22, 98), (54, 239, 238, 21, 67), (250, 249, 81, 88, 10), (240, 239, 54, 61, 14), (226, 225, 84, 92, 18), (51, 0, 19, 65), (257, 256, 83, 91, 90), (234, 233, 52, 59, 4), (86, 2, 26, 102), (260, 259, 243, 242, 23, 69), (27, 28, 113, 108), (31, 32, 145, 140), (35, 36, 129, 124), (39, 40, 161, 156), (184, 48, 80, 201), (201, 80, 79, 206), (221, 219, 180, 177), (209, 207, 196, 193), (3, 4, 28, 27), (7, 8, 32, 31), (4, 59, 114, 113, 28), (11, 12, 36, 35), (8, 90, 146, 145, 32), (15, 16, 40, 39), (14, 61, 122, 121, 38), (12, 63, 130, 129, 36), (19, 97, 174, 173, 43), (18, 92, 154, 153, 42), (16, 94, 162, 161, 40), (23, 101, 190, 189, 47), (5, 6, 30, 29), (10, 88, 138, 137, 34), (65, 19, 43, 73), (9, 10, 34, 33), (22, 66, 74, 46), (66, 65, 73, 74), (63, 64, 134, 133, 128, 130), (64, 13, 37, 132, 134), (125, 128, 133, 120), (121, 132, 37, 38), (59, 60, 118, 117, 112, 114), (60, 5, 29, 116, 118), (109, 112, 117, 104), (105, 116, 29, 30), (101, 100, 186, 185, 188, 190), (204, 200, 207, 209), (97, 96, 170, 169, 172, 174), (216, 212, 219, 221), (62, 11, 35, 124, 126), (61, 62, 126, 125, 120, 122), (58, 3, 27, 108, 110), (57, 58, 110, 109, 104, 106), (2, 56, 70, 26), (244, 243, 259, 258, 63, 12), (1, 53, 72, 24), (53, 52, 71, 72), (228, 227, 235, 234, 4, 3), (224, 229, 264, 263, 66, 22), (246, 245, 251, 250, 10, 9), (55, 54, 67, 68), (242, 247, 83, 101, 23), (54, 55, 62, 61), (56, 261, 260, 69, 70), (0, 51, 57, 6), (265, 264, 229, 228, 3, 58), (236, 241, 2, 16, 15), (52, 53, 60, 59), (26, 70, 78, 50), (70, 69, 77, 78), (20, 68, 76, 44), (68, 67, 75, 76), (24, 72, 80, 48), (72, 71, 79, 80), (73, 215, 222, 74), (74, 222, 176, 46), (96, 20, 44, 168, 170), (213, 76, 75, 218), (77, 203, 210, 78), (78, 210, 192, 50), (100, 24, 48, 184, 186), (47, 189, 203, 77), (188, 185, 200, 204), (157, 160, 165, 152), (153, 164, 41, 42), (90, 91, 150, 149, 144, 146), (91, 9, 33, 148, 150), (43, 173, 215, 73), (172, 169, 212, 216), (141, 144, 149, 136), (137, 148, 33, 34), (206, 79, 49, 197), (102, 26, 50, 192, 194), (218, 75, 45, 181), (98, 22, 46, 176, 178), (103, 102, 194, 193, 196, 198), (25, 103, 198, 197, 49), (99, 98, 178, 177, 180, 182), (21, 99, 182, 181, 45), (93, 15, 39, 156, 158), (92, 93, 158, 157, 152, 154), (89, 7, 31, 140, 142), (88, 89, 142, 141, 136, 138), (87, 231, 230, 17, 95), (87, 86, 102, 103), (55, 253, 252, 11, 62), (254, 255, 257), (2, 241, 240, 14, 13), (85, 84, 98, 99), (0, 82, 97, 19), (82, 81, 96, 97), (232, 231, 87, 103, 25), (84, 85, 93, 92), (2, 86, 94, 16), (86, 87, 95, 94), (252, 251, 245, 244, 12, 11), (81, 82, 89, 88), (255, 254, 1, 24, 100), (83, 256, 255, 100, 101), (94, 95, 166, 165, 160, 162), (95, 17, 41, 164, 166), (104, 107, 106), (107, 105, 106), (108, 111, 110), (111, 109, 110), (112, 115, 114), (115, 113, 114), (116, 119, 118), (119, 117, 118), (120, 123, 122), (123, 121, 122), (124, 127, 126), (127, 125, 126), (128, 131, 130), (131, 129, 130), (132, 135, 134), (135, 133, 134), (136, 139, 138), (139, 137, 138), (140, 143, 142), (143, 141, 142), (144, 147, 146), (147, 145, 146), (148, 151, 150), (151, 149, 150), (152, 155, 154), (155, 153, 154), (156, 159, 158), (159, 157, 158), (160, 163, 162), (163, 161, 162), (164, 167, 166), (167, 165, 166), (128, 125, 127, 131), (131, 127, 124, 129), (132, 121, 123, 135), (135, 123, 120, 133), (112, 109, 111, 115), (115, 111, 108, 113), (116, 105, 107, 119), (119, 107, 104, 117), (160, 157, 159, 163), (163, 159, 156, 161), (164, 153, 155, 167), (167, 155, 152, 165), (144, 141, 143, 147), (147, 143, 140, 145), (148, 137, 139, 151), (151, 139, 136, 149), (6, 57, 106, 105, 30), (168, 171, 170), (171, 169, 170), (172, 175, 174), (175, 173, 174), (176, 179, 178), (179, 177, 178), (180, 183, 182), (183, 181, 182), (184, 187, 186), (187, 185, 186), (188, 191, 190), (191, 189, 190), (192, 195, 194), (195, 193, 194), (196, 199, 198), (199, 197, 198), (216, 221, 223, 217), (217, 223, 222, 215), (213, 218, 220, 214), (214, 220, 219, 212), (172, 216, 217, 175), (175, 217, 215, 173), (168, 213, 214, 171), (171, 214, 212, 169), (204, 209, 211, 205), (205, 211, 210, 203), (201, 206, 208, 202), (202, 208, 207, 200), (188, 204, 205, 191), (191, 205, 203, 189), (184, 201, 202, 187), (187, 202, 200, 185), (209, 193, 195, 211), (211, 195, 192, 210), (206, 197, 199, 208), (208, 199, 196, 207), (221, 177, 179, 223), (223, 179, 176, 222), (218, 181, 183, 220), (220, 183, 180, 219), (168, 44, 76, 213), (224, 225, 226, 227, 228, 229), (230, 231, 232, 233, 234, 235), (236, 237, 238, 239, 240, 241), (242, 243, 244, 245, 246, 247), (262, 263, 265), (248, 249, 250, 251, 252, 253), (248, 253, 55, 68, 20), (255, 256, 257), (1, 254, 257, 90, 8), (258, 259, 260), (258, 261, 56, 64, 63), (263, 264, 265), (51, 262, 265, 58, 57)])
_uv = me_cube.uv_layers.new(name='UVMap')
_uv.uv.foreach_set('vector', [0.828, 0.651, 0.828, 0.703, 0.828, 0.703, 0.828, 0.651, 0.578, 0.953, 0.422, 0.953, 0.422, 0.953, 0.578, 0.953, 0.328, 0.651, 0.328, 0.703, 0.328, 0.703, 0.328, 0.651, 0.578, 0.703, 0.422, 0.703, 0.422, 0.703, 0.578, 0.703, 0.672, 0.599, 0.672, 0.547, 0.672, 0.547, 0.672, 0.599, 0.1343, 0.6636, 0.125, 0.6569, 0.125, 0.5833, 0.172, 0.599, 0.172, 0.651, 0.625, 0.1667, 0.625, 0.25, 0.578, 0.203, 0.578, 0.151, 0.625, 0.25, 0.375, 0.25, 0.422, 0.203, 0.578, 0.203, 0.617, 0.992, 0.6137, 1.0, 0.3863, 1.0, 0.383, 0.992, 0.422, 0.953, 0.578, 0.953, 0.375, 0.25, 0.625, 0.25, 0.578, 0.297, 0.422, 0.297, 0.625, 0.4167, 0.625, 0.4887, 0.617, 0.492, 0.578, 0.453, 0.578, 0.401, 0.375, 0.3333, 0.375, 0.25, 0.422, 0.297, 0.422, 0.349, 0.625, 0.59, 0.6187, 0.5854, 0.6313, 0.5854, 0.625, 0.6667, 0.625, 0.75, 0.578, 0.703, 0.578, 0.651, 0.375, 0.8333, 0.375, 0.7613, 0.383, 0.758, 0.422, 0.797, 0.422, 0.849, 0.2917, 0.5, 0.3698, 0.5, 0.3713, 0.5037, 0.328, 0.547, 0.276, 0.547, 0.367, 0.742, 0.3637, 0.75, 0.2917, 0.75, 0.276, 0.703, 0.328, 0.703, 0.875, 0.6667, 0.875, 0.7387, 0.867, 0.742, 0.828, 0.703, 0.828, 0.651, 0.2083, 0.75, 0.1363, 0.75, 0.133, 0.742, 0.172, 0.703, 0.224, 0.703, 0.375, 0.6667, 0.375, 0.7387, 0.367, 0.742, 0.328, 0.703, 0.328, 0.651, 0.3787, 0.4963, 0.375, 0.4948, 0.375, 0.4167, 0.4219, 0.401, 0.422, 0.453, 0.383, 0.742, 0.375, 0.7387, 0.375, 0.6667, 0.4219, 0.651, 0.422, 0.703, 0.383, 0.992, 0.375, 0.9887, 0.375, 0.9167, 0.4219, 0.901, 0.422, 0.953, 0.125, 0.5833, 0.125, 0.5, 0.172, 0.547, 0.172, 0.599, 0.6128, 0.3374, 0.625, 0.3462, 0.625, 0.4167, 0.578, 0.401, 0.578, 0.349, 0.617, 0.008015, 0.625, 0.01134, 0.625, 0.08333, 0.578, 0.09898, 0.578, 0.04695, 0.7083, 0.75, 0.625, 0.75, 0.6719, 0.703, 0.724, 0.703, 0.6313, 0.5854, 0.625, 0.5767, 0.625, 0.5113, 0.633, 0.508, 0.672, 0.547, 0.672, 0.599, 0.422, 0.04695, 0.578, 0.04695, 0.578, 0.0933, 0.422, 0.0933, 0.422, 0.297, 0.578, 0.297, 0.578, 0.3433, 0.422, 0.3433, 0.422, 0.547, 0.578, 0.547, 0.578, 0.5933, 0.422, 0.5933, 0.422, 0.797, 0.578, 0.7969, 0.578, 0.8433, 0.422, 0.8433, 0.7811, 0.547, 0.828, 0.547, 0.828, 0.599, 0.7811, 0.599, 0.7811, 0.599, 0.828, 0.599, 0.828, 0.651, 0.7811, 0.651, 0.2291, 0.651, 0.2709, 0.651, 0.2709, 0.703, 0.2291, 0.703, 0.7291, 0.651, 0.7709, 0.651, 0.7709, 0.703, 0.7291, 0.703, 0.422, 0.04695, 0.578, 0.04695, 0.578, 0.04695, 0.422, 0.04695, 0.422, 0.297, 0.578, 0.297, 0.578, 0.297, 0.422, 0.297, 0.578, 0.04695, 0.578, 0.09898, 0.578, 0.09898, 0.578, 0.0933, 0.578, 0.04695, 0.422, 0.547, 0.578, 0.547, 0.578, 0.547, 0.422, 0.547, 0.578, 0.297, 0.578, 0.349, 0.578, 0.349, 0.578, 0.3433, 0.578, 0.297, 0.422, 0.797, 0.578, 0.7969, 0.578, 0.7969, 0.422, 0.797, 0.422, 0.703, 0.4219, 0.651, 0.422, 0.651, 0.422, 0.6567, 0.422, 0.703, 0.578, 0.547, 0.578, 0.599, 0.578, 0.599, 0.578, 0.5933, 0.578, 0.547, 0.172, 0.547, 0.224, 0.547, 0.224, 0.547, 0.2189, 0.547, 0.172, 0.547, 0.422, 0.953, 0.4219, 0.901, 0.422, 0.901, 0.422, 0.9067, 0.422, 0.953, 0.578, 0.7969, 0.578, 0.849, 0.578, 0.849, 0.578, 0.8433, 0.578, 0.7969, 0.672, 0.547, 0.724, 0.547, 0.724, 0.547, 0.7189, 0.547, 0.672, 0.547, 0.578, 0.203, 0.422, 0.203, 0.422, 0.203, 0.578, 0.203, 0.422, 0.453, 0.4219, 0.401, 0.422, 0.401, 0.422, 0.4067, 0.422, 0.453, 0.172, 0.599, 0.172, 0.547, 0.172, 0.547, 0.172, 0.599, 0.578, 0.453, 0.422, 0.453, 0.422, 0.453, 0.578, 0.453, 0.172, 0.703, 0.172, 0.651, 0.172, 0.651, 0.172, 0.703, 0.172, 0.651, 0.172, 0.599, 0.172, 0.599, 0.172, 0.651, 0.578, 0.599, 0.578, 0.651, 0.578, 0.651, 0.578, 0.6453, 0.578, 0.6047, 0.578, 0.599, 0.578, 0.651, 0.578, 0.703, 0.578, 0.703, 0.578, 0.6567, 0.578, 0.651, 0.422, 0.6047, 0.578, 0.6047, 0.578, 0.6453, 0.422, 0.6453, 0.422, 0.6567, 0.578, 0.6567, 0.578, 0.703, 0.422, 0.703, 0.578, 0.09898, 0.578, 0.151, 0.578, 0.151, 0.578, 0.1453, 0.578, 0.1047, 0.578, 0.09898, 0.578, 0.151, 0.578, 0.203, 0.578, 0.203, 0.578, 0.1567, 0.578, 0.151, 0.422, 0.1047, 0.578, 0.1047, 0.578, 0.1453, 0.422, 0.1453, 0.422, 0.1567, 0.578, 0.1567, 0.578, 0.203, 0.422, 0.203, 0.724, 0.547, 0.776, 0.547, 0.776, 0.547, 0.7709, 0.547, 0.7291, 0.547, 0.724, 0.547, 0.7291, 0.599, 0.7709, 0.599, 0.7709, 0.651, 0.7291, 0.651, 0.224, 0.547, 0.276, 0.547, 0.276, 0.547, 0.2709, 0.547, 0.2291, 0.547, 0.224, 0.547, 0.2291, 0.599, 0.2709, 0.599, 0.2709, 0.651, 0.2291, 0.651, 0.422, 0.599, 0.422, 0.547, 0.422, 0.547, 0.422, 0.5933, 0.422, 0.599, 0.4219, 0.651, 0.422, 0.599, 0.422, 0.599, 0.422, 0.6047, 0.422, 0.6453, 0.422, 0.651, 0.422, 0.09898, 0.422, 0.04695, 0.422, 0.04695, 0.422, 0.0933, 0.422, 0.09898, 0.4219, 0.151, 0.422, 0.09898, 0.422, 0.09898, 0.422, 0.1047, 0.422, 0.1453, 0.422, 0.151, 0.625, 0.75, 0.625, 0.6667, 0.6719, 0.651, 0.6719, 0.703, 0.617, 0.508, 0.625, 0.5113, 0.625, 0.5767, 0.6187, 0.5854, 0.578, 0.599, 0.578, 0.547, 0.875, 0.5, 0.875, 0.5833, 0.828, 0.599, 0.828, 0.547, 0.875, 0.5833, 0.875, 0.6667, 0.828, 0.651, 0.828, 0.599, 0.383, 0.008015, 0.3863, 0.0, 0.6137, 0.0, 0.617, 0.008015, 0.578, 0.04695, 0.422, 0.04695, 0.133, 0.742, 0.125, 0.7387, 0.125, 0.6765, 0.1343, 0.6636, 0.172, 0.651, 0.172, 0.703, 0.617, 0.492, 0.6137, 0.5, 0.3802, 0.5, 0.3787, 0.4963, 0.422, 0.453, 0.578, 0.453, 0.375, 0.5833, 0.375, 0.6667, 0.328, 0.651, 0.328, 0.599, 0.633, 0.508, 0.6363, 0.5, 0.7083, 0.5, 0.724, 0.547, 0.672, 0.547, 0.375, 0.6667, 0.375, 0.5833, 0.422, 0.599, 0.4219, 0.651, 0.625, 0.6667, 0.625, 0.59, 0.6313, 0.5854, 0.672, 0.599, 0.6719, 0.651, 0.375, 0.25, 0.375, 0.1667, 0.4219, 0.151, 0.422, 0.203, 0.3843, 0.08643, 0.375, 0.07354, 0.375, 0.01134, 0.383, 0.008015, 0.422, 0.04695, 0.422, 0.09898, 0.383, 0.758, 0.3863, 0.75, 0.625, 0.75, 0.578, 0.7969, 0.422, 0.797, 0.625, 0.08333, 0.625, 0.1667, 0.578, 0.151, 0.578, 0.09898, 0.6719, 0.703, 0.6719, 0.651, 0.6719, 0.651, 0.6719, 0.703, 0.6719, 0.651, 0.672, 0.599, 0.672, 0.599, 0.6719, 0.651, 0.328, 0.547, 0.328, 0.599, 0.328, 0.599, 0.328, 0.547, 0.328, 0.599, 0.328, 0.651, 0.328, 0.651, 0.328, 0.599, 0.828, 0.547, 0.828, 0.599, 0.828, 0.599, 0.828, 0.547, 0.828, 0.599, 0.828, 0.651, 0.828, 0.651, 0.828, 0.599, 0.172, 0.599, 0.2189, 0.599, 0.2189, 0.651, 0.172, 0.651, 0.172, 0.651, 0.2189, 0.651, 0.2189, 0.703, 0.172, 0.703, 0.276, 0.547, 0.328, 0.547, 0.328, 0.547, 0.2811, 0.547, 0.276, 0.547, 0.2811, 0.599, 0.328, 0.599, 0.328, 0.651, 0.2811, 0.651, 0.672, 0.599, 0.7189, 0.599, 0.7189, 0.651, 0.6719, 0.651, 0.6719, 0.651, 0.7189, 0.651, 0.7189, 0.703, 0.6719, 0.703, 0.776, 0.547, 0.828, 0.547, 0.828, 0.547, 0.7811, 0.547, 0.776, 0.547, 0.672, 0.547, 0.7189, 0.547, 0.7189, 0.599, 0.672, 0.599, 0.7291, 0.547, 0.7709, 0.547, 0.7709, 0.599, 0.7291, 0.599, 0.422, 0.8547, 0.578, 0.8547, 0.578, 0.8953, 0.422, 0.8953, 0.422, 0.9067, 0.578, 0.9067, 0.578, 0.953, 0.422, 0.953, 0.578, 0.349, 0.578, 0.401, 0.578, 0.401, 0.578, 0.3953, 0.578, 0.3547, 0.578, 0.349, 0.578, 0.401, 0.578, 0.453, 0.578, 0.453, 0.578, 0.4067, 0.578, 0.401, 0.172, 0.547, 0.2189, 0.547, 0.2189, 0.599, 0.172, 0.599, 0.2291, 0.547, 0.2709, 0.547, 0.2709, 0.599, 0.2291, 0.599, 0.422, 0.3547, 0.578, 0.3547, 0.578, 0.3953, 0.422, 0.3953, 0.422, 0.4067, 0.578, 0.4067, 0.578, 0.453, 0.422, 0.453, 0.7811, 0.651, 0.828, 0.651, 0.828, 0.703, 0.7811, 0.703, 0.724, 0.703, 0.6719, 0.703, 0.6719, 0.703, 0.7189, 0.703, 0.724, 0.703, 0.2811, 0.651, 0.328, 0.651, 0.328, 0.703, 0.2811, 0.703, 0.224, 0.703, 0.172, 0.703, 0.172, 0.703, 0.2189, 0.703, 0.224, 0.703, 0.776, 0.703, 0.724, 0.703, 0.724, 0.703, 0.7291, 0.703, 0.7709, 0.703, 0.776, 0.703, 0.828, 0.703, 0.776, 0.703, 0.776, 0.703, 0.7811, 0.703, 0.828, 0.703, 0.276, 0.703, 0.224, 0.703, 0.224, 0.703, 0.2291, 0.703, 0.2709, 0.703, 0.276, 0.703, 0.328, 0.703, 0.276, 0.703, 0.276, 0.703, 0.2811, 0.703, 0.328, 0.703, 0.422, 0.849, 0.422, 0.797, 0.422, 0.797, 0.422, 0.8433, 0.422, 0.849, 0.4219, 0.901, 0.422, 0.849, 0.422, 0.849, 0.422, 0.8547, 0.422, 0.8953, 0.422, 0.901, 0.422, 0.349, 0.422, 0.297, 0.422, 0.297, 0.422, 0.3433, 0.422, 0.349, 0.4219, 0.401, 0.422, 0.349, 0.422, 0.349, 0.422, 0.3547, 0.422, 0.3953, 0.422, 0.401, 0.625, 0.9167, 0.625, 0.9887, 0.617, 0.992, 0.578, 0.953, 0.5781, 0.901, 0.7917, 0.75, 0.7083, 0.75, 0.724, 0.703, 0.776, 0.703, 0.375, 0.5833, 0.375, 0.5052, 0.3787, 0.5037, 0.422, 0.547, 0.422, 0.599, 0.625, 0.3205, 0.7876, 0.5122, 0.6128, 0.3374, 0.625, 0.75, 0.3863, 0.75, 0.383, 0.742, 0.422, 0.703, 0.578, 0.703, 0.2917, 0.75, 0.2083, 0.75, 0.224, 0.703, 0.276, 0.703, 0.125, 0.5, 0.2083, 0.5, 0.224, 0.547, 0.172, 0.547, 0.2083, 0.5, 0.2917, 0.5, 0.276, 0.547, 0.224, 0.547, 0.867, 0.742, 0.8637, 0.75, 0.7917, 0.75, 0.776, 0.703, 0.828, 0.703, 0.375, 0.9167, 0.375, 0.8333, 0.422, 0.849, 0.4219, 0.901, 0.625, 0.75, 0.625, 0.8333, 0.578, 0.849, 0.578, 0.7969, 0.625, 0.8333, 0.625, 0.9167, 0.5781, 0.901, 0.578, 0.849, 0.3787, 0.5037, 0.3802, 0.5, 0.6137, 0.5, 0.617, 0.508, 0.578, 0.547, 0.422, 0.547, 0.375, 0.4167, 0.375, 0.3333, 0.422, 0.349, 0.4219, 0.401, 0.7876, 0.5122, 0.8045, 0.5, 0.875, 0.5, 0.828, 0.547, 0.776, 0.547, 0.7083, 0.5, 0.7788, 0.5, 0.7876, 0.5122, 0.776, 0.547, 0.724, 0.547, 0.578, 0.849, 0.5781, 0.901, 0.578, 0.901, 0.578, 0.8953, 0.578, 0.8547, 0.578, 0.849, 0.5781, 0.901, 0.578, 0.953, 0.578, 0.953, 0.578, 0.9067, 0.578, 0.901, 0.422, 0.1453, 0.422, 0.151, 0.422, 0.151, 0.422, 0.151, 0.422, 0.1567, 0.422, 0.151, 0.422, 0.0933, 0.422, 0.09898, 0.422, 0.09898, 0.422, 0.09898, 0.422, 0.1047, 0.422, 0.09898, 0.578, 0.1047, 0.578, 0.09898, 0.578, 0.09898, 0.578, 0.09898, 0.578, 0.0933, 0.578, 0.09898, 0.578, 0.1567, 0.578, 0.151, 0.578, 0.151, 0.578, 0.151, 0.578, 0.1453, 0.578, 0.151, 0.422, 0.6453, 0.422, 0.651, 0.422, 0.651, 0.422, 0.651, 0.422, 0.6567, 0.422, 0.651, 0.422, 0.5933, 0.422, 0.599, 0.422, 0.599, 0.422, 0.599, 0.422, 0.6047, 0.422, 0.599, 0.578, 0.6047, 0.578, 0.599, 0.578, 0.599, 0.578, 0.599, 0.578, 0.5933, 0.578, 0.599, 0.578, 0.6567, 0.578, 0.651, 0.578, 0.651, 0.578, 0.651, 0.578, 0.6453, 0.578, 0.651, 0.422, 0.3953, 0.422, 0.401, 0.422, 0.401, 0.422, 0.401, 0.422, 0.4067, 0.422, 0.401, 0.422, 0.3433, 0.422, 0.349, 0.422, 0.349, 0.422, 0.349, 0.422, 0.3547, 0.422, 0.349, 0.578, 0.3547, 0.578, 0.349, 0.578, 0.349, 0.578, 0.349, 0.578, 0.3433, 0.578, 0.349, 0.578, 0.4067, 0.578, 0.401, 0.578, 0.401, 0.578, 0.401, 0.578, 0.3953, 0.578, 0.401, 0.422, 0.8953, 0.422, 0.901, 0.422, 0.901, 0.422, 0.901, 0.422, 0.9067, 0.422, 0.901, 0.422, 0.8433, 0.422, 0.849, 0.422, 0.849, 0.422, 0.849, 0.422, 0.8547, 0.422, 0.849, 0.578, 0.8547, 0.578, 0.849, 0.578, 0.849, 0.578, 0.849, 0.578, 0.8433, 0.578, 0.849, 0.578, 0.9067, 0.578, 0.901, 0.578, 0.901, 0.578, 0.901, 0.578, 0.8953, 0.578, 0.901, 0.578, 0.6047, 0.422, 0.6047, 0.422, 0.599, 0.578, 0.599, 0.578, 0.599, 0.422, 0.599, 0.422, 0.5933, 0.578, 0.5933, 0.578, 0.6567, 0.422, 0.6567, 0.422, 0.651, 0.578, 0.651, 0.578, 0.651, 0.422, 0.651, 0.422, 0.6453, 0.578, 0.6453, 0.578, 0.1047, 0.422, 0.1047, 0.422, 0.09898, 0.578, 0.09898, 0.578, 0.09898, 0.422, 0.09898, 0.422, 0.0933, 0.578, 0.0933, 0.578, 0.1567, 0.422, 0.1567, 0.422, 0.151, 0.578, 0.151, 0.578, 0.151, 0.422, 0.151, 0.422, 0.1453, 0.578, 0.1453, 0.578, 0.8547, 0.422, 0.8547, 0.422, 0.849, 0.578, 0.849, 0.578, 0.849, 0.422, 0.849, 0.422, 0.8433, 0.578, 0.8433, 0.578, 0.9067, 0.422, 0.9067, 0.422, 0.901, 0.578, 0.901, 0.578, 0.901, 0.422, 0.901, 0.422, 0.8953, 0.578, 0.8953, 0.578, 0.3547, 0.422, 0.3547, 0.422, 0.349, 0.578, 0.349, 0.578, 0.349, 0.422, 0.349, 0.422, 0.3433, 0.578, 0.3433, 0.578, 0.4067, 0.422, 0.4067, 0.422, 0.401, 0.578, 0.401, 0.578, 0.401, 0.422, 0.401, 0.422, 0.3953, 0.578, 0.3953, 0.422, 0.203, 0.4219, 0.151, 0.422, 0.151, 0.422, 0.1567, 0.422, 0.203, 0.2811, 0.547, 0.276, 0.547, 0.276, 0.547, 0.276, 0.547, 0.2709, 0.547, 0.276, 0.547, 0.2291, 0.547, 0.224, 0.547, 0.224, 0.547, 0.224, 0.547, 0.2189, 0.547, 0.224, 0.547, 0.2189, 0.703, 0.224, 0.703, 0.224, 0.703, 0.224, 0.703, 0.2291, 0.703, 0.224, 0.703, 0.2709, 0.703, 0.276, 0.703, 0.276, 0.703, 0.276, 0.703, 0.2811, 0.703, 0.276, 0.703, 0.7811, 0.547, 0.776, 0.547, 0.776, 0.547, 0.776, 0.547, 0.7709, 0.547, 0.776, 0.547, 0.7291, 0.547, 0.724, 0.547, 0.724, 0.547, 0.724, 0.547, 0.7189, 0.547, 0.724, 0.547, 0.7189, 0.703, 0.724, 0.703, 0.724, 0.703, 0.724, 0.703, 0.7291, 0.703, 0.724, 0.703, 0.7709, 0.703, 0.776, 0.703, 0.776, 0.703, 0.776, 0.703, 0.7811, 0.703, 0.776, 0.703, 0.2291, 0.599, 0.2291, 0.651, 0.224, 0.651, 0.224, 0.599, 0.224, 0.599, 0.224, 0.651, 0.2189, 0.651, 0.2189, 0.599, 0.2811, 0.599, 0.2811, 0.651, 0.276, 0.651, 0.276, 0.599, 0.276, 0.599, 0.276, 0.651, 0.2709, 0.651, 0.2709, 0.599, 0.2291, 0.547, 0.2291, 0.599, 0.224, 0.599, 0.224, 0.547, 0.224, 0.547, 0.224, 0.599, 0.2189, 0.599, 0.2189, 0.547, 0.2811, 0.547, 0.2811, 0.599, 0.276, 0.599, 0.276, 0.547, 0.276, 0.547, 0.276, 0.599, 0.2709, 0.599, 0.2709, 0.547, 0.7291, 0.599, 0.7291, 0.651, 0.724, 0.651, 0.724, 0.599, 0.724, 0.599, 0.724, 0.651, 0.7189, 0.651, 0.7189, 0.599, 0.7811, 0.599, 0.7811, 0.651, 0.776, 0.651, 0.776, 0.599, 0.776, 0.599, 0.776, 0.651, 0.7709, 0.651, 0.7709, 0.599, 0.7291, 0.547, 0.7291, 0.599, 0.724, 0.599, 0.724, 0.547, 0.724, 0.547, 0.724, 0.599, 0.7189, 0.599, 0.7189, 0.547, 0.7811, 0.547, 0.7811, 0.599, 0.776, 0.599, 0.776, 0.547, 0.776, 0.547, 0.776, 0.599, 0.7709, 0.599, 0.7709, 0.547, 0.7291, 0.651, 0.7291, 0.703, 0.724, 0.703, 0.724, 0.651, 0.724, 0.651, 0.724, 0.703, 0.7189, 0.703, 0.7189, 0.651, 0.7811, 0.651, 0.7811, 0.703, 0.776, 0.703, 0.776, 0.651, 0.776, 0.651, 0.776, 0.703, 0.7709, 0.703, 0.7709, 0.651, 0.2291, 0.651, 0.2291, 0.703, 0.224, 0.703, 0.224, 0.651, 0.224, 0.651, 0.224, 0.703, 0.2189, 0.703, 0.2189, 0.651, 0.2811, 0.651, 0.2811, 0.703, 0.276, 0.703, 0.276, 0.651, 0.276, 0.651, 0.276, 0.703, 0.2709, 0.703, 0.2709, 0.651, 0.2811, 0.547, 0.328, 0.547, 0.328, 0.599, 0.2811, 0.599, 0.133, 0.742, 0.1363, 0.75, 0.383, 0.992, 0.3863, 1.0, 0.383, 0.008015, 0.375, 0.01134, 0.617, 0.992, 0.625, 0.9887, 0.867, 0.742, 0.875, 0.7387, 0.617, 0.008015, 0.6137, 0.0, 0.383, 0.758, 0.375, 0.7613, 0.367, 0.742, 0.375, 0.7387, 0.383, 0.742, 0.3863, 0.75, 0.633, 0.508, 0.625, 0.5113, 0.617, 0.508, 0.6137, 0.5, 0.617, 0.492, 0.625, 0.4887, 0.375, 0.09313, 0.1343, 0.6636, 0.3843, 0.08643, 0.3713, 0.5037, 0.3698, 0.5, 0.3787, 0.4963, 0.3802, 0.5, 0.3787, 0.5037, 0.375, 0.5052, 0.3713, 0.5037, 0.375, 0.5052, 0.375, 0.5833, 0.328, 0.599, 0.328, 0.547, 0.7876, 0.5122, 0.7788, 0.5, 0.6128, 0.3374, 0.625, 0.25, 0.625, 0.3205, 0.6128, 0.3374, 0.578, 0.349, 0.578, 0.297, 0.6187, 0.5854, 0.625, 0.5767, 0.6313, 0.5854, 0.6187, 0.5854, 0.625, 0.59, 0.625, 0.6667, 0.578, 0.651, 0.578, 0.599, 0.1343, 0.6636, 0.125, 0.6765, 0.3843, 0.08643, 0.375, 0.1667, 0.375, 0.09313, 0.3843, 0.08643, 0.422, 0.09898, 0.4219, 0.151])
me_cube.use_remesh_fix_poles = True
me_cube.use_remesh_preserve_attributes = False
me_cube.update()
me_cube_001 = bpy.data.meshes.new('Cube.001')
me_cube_001.from_pydata([(-0.5, -0.5, 0.0), (-0.3905, -0.382, 0.1471), (-0.5, 0.5, 0.0), (-0.3791, 0.3897, 0.1451), (0.3874, 0.3854, 0.1397), (0.5056, 0.4964, 0.115), (-0.3833, -0.3847, 0.4039), (-0.3815, 0.3863, 0.402), (-0.4959, 0.4984, 2.728), (0.5, -0.5, 2.732), (-0.5, 0.5, 2.85), (-0.3799, -0.388, 2.706), (-0.5, -0.5, 2.85), (0.3846, 0.3846, 2.71), (0.5, 0.5, 2.85), (0.3853, -0.3855, 2.71), (0.5, -0.5, 2.85), (-0.305, -0.3055, 0.4114), (-0.3055, 0.3033, 0.405), (-0.316, -0.3173, 2.447), (-0.3162, 0.3152, 2.444), (0.3074, 0.3196, 2.447), (0.315, -0.3162, 2.445), (-0.3438, 0.3449, 0.4301), (-0.3385, -0.3435, 0.4407), (0.3854, -0.3836, 2.443), (0.3865, 0.3844, 2.448), (-0.387, 0.3895, 2.439), (-0.3843, -0.3861, 2.446), (0.3435, -0.3407, 1.11), (0.2757, -0.2804, 1.088), (-0.3403, 0.3441, 1.062), (-0.3397, 0.3361, 1.116), (-0.2826, 0.2826, 1.085), (0.3429, -0.343, 1.739), (0.3389, -0.3433, 1.794), (0.2837, -0.279, 1.762), (-0.3393, 0.3433, 1.799), (-0.289, 0.2783, 1.767), (0.3398, 0.3433, 2.406), (-0.3385, 0.3441, 2.408), (-0.3067, -0.3412, 1.793), (-0.3391, -0.3087, 1.789), (-0.3433, -0.3028, 1.737), (-0.296, -0.3411, 1.738), (-0.2808, -0.2437, 1.774), (-0.2407, -0.2819, 1.768), (-0.2987, -0.3466, 1.105), (-0.3373, -0.3026, 1.112), (-0.3029, -0.344, 1.058), (-0.3417, -0.3021, 1.059), (-0.283, -0.2434, 1.084), (-0.2394, -0.2842, 1.085), (-0.3433, -0.2981, 2.419), (-0.299, -0.3406, 2.411), (-0.3251, -0.3243, 2.433), (0.5, -0.4669, 0.0), (0.4669, -0.5, 0.0), (0.3867, -0.3513, 0.1402), (0.3523, -0.3864, 0.142), (0.4993, -0.4667, 0.118), (0.4738, -0.4981, 0.1234), (0.3482, -0.3922, 0.4113), (0.3064, -0.2627, 0.4054), (0.2692, -0.2989, 0.4046), (0.3033, -0.3432, 0.4315), (0.3416, -0.3046, 0.4354), (0.3418, -0.3411, 0.4717), (0.3399, 0.3885, 0.401), (0.3853, 0.3397, 0.4055), (0.2613, 0.306, 0.4079), (0.3073, 0.2656, 0.4064), (0.3043, 0.3406, 0.4348), (0.3415, 0.3039, 0.4367), (0.3491, 0.2991, 1.743), (0.3079, 0.3441, 1.739), (0.2852, 0.2413, 1.77), (0.2467, 0.2832, 1.766), (0.3101, 0.3027, 1.773), (0.3057, 0.344, 1.105), (0.3414, 0.3069, 1.109), (0.3394, 0.302, 1.059), (0.3022, 0.34, 1.057), (0.2811, 0.244, 1.086), (0.2514, 0.2818, 1.083), (0.4531, 0.5, 0.0), (0.5, 0.5, 0.0469), (0.5, 0.4531, 0.0), (-0.4531, -0.5, 0.1179), (-0.4709, -0.4642, 0.1291), (-0.5, -0.4531, 0.1179), (-0.4999, -0.4981, 0.07421), (-0.4606, -0.4708, 2.731), (-0.4531, -0.5, 2.732), (-0.5, -0.5, 2.779), (-0.5, -0.4531, 2.732), (0.4671, 0.4671, 2.725), (0.4586, 0.5048, 2.738), (0.4983, 0.5011, 2.777), (0.5, 0.4531, 2.732), (-0.3414, 0.3843, 2.706), (-0.385, 0.3862, 2.664), (-0.3908, 0.3369, 2.71), (-0.4151, 0.4214, 2.716), (0.2977, 0.3372, 1.796), (0.3393, 0.3425, 1.837), (0.3374, 0.2998, 1.797), (0.307, 0.306, 1.776), (-0.2957, 0.3398, 1.739), (-0.3456, 0.3455, 1.693), (-0.3324, 0.2943, 1.734), (-0.3064, 0.3045, 1.752), (0.3427, -0.3424, 2.365), (0.342, -0.2964, 2.407), (0.3145, -0.3145, 2.445), (0.2975, -0.3408, 2.406), (-0.3071, -0.3407, 1.057), (-0.3386, -0.3036, 1.055), (-0.3481, -0.3459, 0.9777), (0.3868, -0.3062, 0.4011), (0.3501, -0.3174, 0.4056), (0.3519, -0.3821, 0.4068), (0.3773, -0.3572, 0.3592), (0.3465, 0.3855, 0.4022), (0.3853, 0.3464, 0.3987), (0.3866, 0.3847, 0.3266), (0.3138, -0.3135, 1.071), (0.3065, -0.3397, 1.059), (0.3369, -0.3431, 1.027), (0.3401, -0.3011, 1.056), (-0.5, 0.4662, 0.1179), (-0.4711, 0.4712, 0.1213), (-0.4662, 0.5, 0.1179), (-0.5012, 0.5009, 0.08563), (-0.3034, -0.3431, 2.218), (-0.2993, -0.3425, 2.103), (-0.2476, -0.3345, 2.176), (-0.3421, -0.3036, 2.108), (-0.3324, -0.3053, 2.218), (-0.3395, -0.2529, 2.177), (-0.3408, 0.3388, 1.534), (-0.2781, 0.3389, 1.49), (-0.3459, 0.342, 1.389), (-0.3327, 0.2804, 1.486), (0.3421, -0.3465, 0.7429), (0.3442, -0.2669, 0.8564), (0.3402, -0.3388, 0.9033), (0.2655, -0.3414, 0.8489)], [], [(0, 91, 90, 130, 133, 2), (87, 86, 5, 60, 56), (70, 18, 23, 72), (57, 61, 88, 91, 0), (68, 69, 124, 123), (59, 1, 89, 88, 61), (1, 3, 131, 130, 90, 89), (1, 59, 62, 6), (4, 58, 60, 5), (15, 13, 96, 99, 9), (58, 4, 125, 124, 69, 119, 122), (11, 15, 9, 93, 92), (3, 1, 6, 7), (14, 98, 97, 8, 10), (13, 100, 103, 8, 97, 96), (15, 11, 28, 25), (14, 10, 12, 16), (10, 8, 95, 94, 12), (103, 102, 11, 92, 95, 8), (16, 9, 99, 98, 14), (11, 102, 101, 27, 28), (72, 23, 31, 82), (7, 6, 17, 18), (6, 62, 64, 17), (35, 106, 105, 39, 113, 112), (40, 53, 55, 19, 20), (47, 29, 34, 44), (38, 77, 75, 108, 111), (63, 71, 73, 66), (51, 33, 31, 50), (114, 113, 39, 21, 22), (29, 47, 52, 30), (49, 50, 117, 116), (12, 94, 93, 9, 16), (105, 104, 37, 40, 39), (101, 100, 13, 26, 27), (13, 15, 25, 26), (27, 26, 21, 20), (25, 28, 19, 22), (26, 25, 22, 21), (28, 27, 20, 19), (80, 29, 30, 83), (32, 79, 84, 33), (29, 80, 74, 34), (48, 32, 33, 51), (24, 65, 67, 144, 147, 49, 116, 118), (42, 37, 38, 45), (37, 42, 137, 139, 40), (76, 36, 34, 74), (145, 147, 144), (40, 139, 138, 53), (36, 46, 44, 34), (30, 52, 49, 127, 126), (33, 84, 82, 31), (45, 38, 111, 110, 43), (143, 141, 142), (39, 40, 20, 21), (58, 122, 121, 62, 59), (17, 64, 65, 24), (18, 17, 24, 23), (107, 106, 35, 36, 76, 78), (37, 104, 107, 78, 77, 38), (140, 143, 43, 110, 109), (35, 41, 46, 36), (23, 24, 118, 117, 50, 31), (53, 54, 55), (48, 51, 52, 47), (51, 50, 49, 52), (42, 45, 46, 41), (45, 43, 44, 46), (43, 48, 47, 44), (41, 35, 112, 136, 135), (55, 54, 115, 114, 22, 19), (65, 66, 67), (61, 57, 56, 60), (59, 61, 60, 58), (64, 62, 121, 120, 63), (120, 119, 69, 71, 63), (65, 64, 63, 66), (3, 4, 5, 132, 131), (4, 3, 7, 68, 123, 125), (76, 77, 78), (68, 70, 71, 69), (70, 72, 73, 71), (80, 83, 84, 79), (83, 81, 82, 84), (76, 74, 75, 77), (79, 75, 74, 80), (72, 82, 81, 73), (68, 7, 18, 70), (85, 86, 87), (88, 89, 90, 91), (92, 93, 94, 95), (96, 97, 98, 99), (100, 101, 102, 103), (104, 105, 106, 107), (108, 109, 110, 111), (112, 113, 114, 115), (116, 117, 118), (119, 120, 121, 122), (123, 124, 125), (2, 85, 87, 56, 57, 0), (126, 127, 128, 129), (83, 30, 126, 129, 81), (130, 131, 132, 133), (2, 133, 132, 5, 86, 85), (32, 48, 43, 143, 142), (135, 137, 42, 41), (53, 138, 134, 54), (136, 134, 138, 139), (135, 136, 139, 137), (134, 136, 112, 115, 54), (79, 32, 142, 141, 75), (141, 143, 140), (75, 141, 140, 109, 108), (67, 66, 73, 81, 145, 144), (146, 145, 81, 129, 128), (147, 145, 146), (49, 147, 146, 128, 127)])
_uv = me_cube_001.uv_layers.new(name='UVMap')
_uv.uv.foreach_set('vector', [0.375, 0.0, 0.5255, 0.0, 0.625, 0.01172, 0.625, 0.2416, 0.5534, 0.25, 0.375, 0.25, 0.375, 0.5117, 0.4745, 0.5, 0.625, 0.5, 0.625, 0.7417, 0.375, 0.7417, 0.6665, 0.5286, 0.8464, 0.5286, 0.8464, 0.5286, 0.6643, 0.5286, 0.375, 0.7583, 0.625, 0.7583, 0.625, 0.9883, 0.5255, 1.0, 0.375, 1.0, 0.6651, 0.5286, 0.6417, 0.5286, 0.6436, 0.5286, 0.6632, 0.5286, 0.662, 0.7214, 0.8464, 0.7214, 0.8668, 0.7418, 0.8633, 0.75, 0.6333, 0.75, 0.8464, 0.7214, 0.8464, 0.5286, 0.8691, 0.5059, 0.875, 0.5084, 0.875, 0.7383, 0.8668, 0.7418, 0.8464, 0.7214, 0.662, 0.7214, 0.6621, 0.7214, 0.8464, 0.7214, 0.6536, 0.5286, 0.6536, 0.713, 0.625, 0.7417, 0.625, 0.5, 0.8464, 0.7214, 0.8464, 0.5286, 0.8668, 0.5082, 0.875, 0.5117, 0.875, 0.75, 0.6536, 0.713, 0.6536, 0.5286, 0.6536, 0.5286, 0.6536, 0.5382, 0.6536, 0.5401, 0.6536, 0.7012, 0.6536, 0.7129, 0.6536, 0.7214, 0.8464, 0.7214, 0.875, 0.75, 0.6367, 0.75, 0.6332, 0.7418, 0.8464, 0.5286, 0.8464, 0.7214, 0.8464, 0.7214, 0.8464, 0.5286, 0.375, 0.25, 0.5255, 0.25, 0.625, 0.2617, 0.625, 0.5, 0.375, 0.5, 0.8464, 0.5286, 0.6654, 0.5286, 0.6454, 0.5204, 0.625, 0.5, 0.8633, 0.5, 0.8668, 0.5082, 0.8464, 0.7214, 0.6536, 0.7214, 0.6536, 0.7214, 0.8464, 0.7214, 0.125, 0.5, 0.375, 0.5, 0.375, 0.75, 0.125, 0.75, 0.375, 0.5, 0.625, 0.5, 0.625, 0.7383, 0.5255, 0.75, 0.375, 0.75, 0.6454, 0.5204, 0.6536, 0.5404, 0.6536, 0.7214, 0.6332, 0.7418, 0.625, 0.7383, 0.625, 0.5, 0.375, 0.0, 0.625, 0.0, 0.625, 0.2383, 0.5255, 0.25, 0.375, 0.25, 0.6536, 0.7214, 0.6536, 0.5404, 0.6536, 0.5286, 0.6536, 0.5286, 0.6536, 0.7214, 0.6643, 0.5286, 0.8464, 0.5286, 0.8464, 0.5286, 0.6643, 0.5286, 0.8464, 0.5286, 0.8464, 0.7214, 0.8464, 0.7214, 0.8464, 0.5286, 0.8464, 0.7214, 0.6621, 0.7214, 0.665, 0.7214, 0.8464, 0.7214, 0.6536, 0.7214, 0.6536, 0.5419, 0.6536, 0.5286, 0.6536, 0.5286, 0.6536, 0.7081, 0.6536, 0.7214, 0.8464, 0.5286, 0.8464, 0.7102, 0.8464, 0.7214, 0.8464, 0.7214, 0.8464, 0.5286, 0.8349, 0.7214, 0.6536, 0.7214, 0.6536, 0.7214, 0.8349, 0.7214, 0.8464, 0.5286, 0.6667, 0.5286, 0.6644, 0.5286, 0.8331, 0.5286, 0.8464, 0.5286, 0.6536, 0.71, 0.6536, 0.5415, 0.6536, 0.5393, 0.6536, 0.7109, 0.8464, 0.7073, 0.8464, 0.5286, 0.8464, 0.5286, 0.8464, 0.7096, 0.6536, 0.7214, 0.6536, 0.7081, 0.6536, 0.5286, 0.6536, 0.5286, 0.6536, 0.7214, 0.6536, 0.7214, 0.8349, 0.7214, 0.8323, 0.7214, 0.6536, 0.7214, 0.8346, 0.7214, 0.8566, 0.7214, 0.8553, 0.7214, 0.8361, 0.7214, 0.375, 0.75, 0.5255, 0.75, 0.625, 0.7617, 0.625, 1.0, 0.375, 1.0, 0.6536, 0.5286, 0.6669, 0.5286, 0.8464, 0.5286, 0.8464, 0.5286, 0.6536, 0.5286, 0.6536, 0.5286, 0.6654, 0.5286, 0.8464, 0.5286, 0.8464, 0.5286, 0.6536, 0.5286, 0.8464, 0.5286, 0.8464, 0.7214, 0.8464, 0.7214, 0.8464, 0.5286, 0.6536, 0.5286, 0.8464, 0.5286, 0.8464, 0.5286, 0.6536, 0.5286, 0.8464, 0.7214, 0.6536, 0.7214, 0.6536, 0.7214, 0.8464, 0.7214, 0.8464, 0.5286, 0.8464, 0.7214, 0.8464, 0.7214, 0.8464, 0.5286, 0.6536, 0.7214, 0.6536, 0.5286, 0.6536, 0.5286, 0.6536, 0.7214, 0.6536, 0.5394, 0.6536, 0.7214, 0.6536, 0.7214, 0.6536, 0.5417, 0.8464, 0.5286, 0.6644, 0.5286, 0.6667, 0.5286, 0.8464, 0.5286, 0.6536, 0.7214, 0.6536, 0.5394, 0.6536, 0.5394, 0.6536, 0.7214, 0.8464, 0.7099, 0.8464, 0.5286, 0.8464, 0.5286, 0.8464, 0.7073, 0.8464, 0.7214, 0.6641, 0.7214, 0.6536, 0.7214, 0.6536, 0.7214, 0.6752, 0.7214, 0.8346, 0.7214, 0.8361, 0.7214, 0.8464, 0.7214, 0.8464, 0.7101, 0.8464, 0.5286, 0.8464, 0.5286, 0.8464, 0.7076, 0.8464, 0.5286, 0.8464, 0.7101, 0.8464, 0.7101, 0.8464, 0.6952, 0.8464, 0.5286, 0.6536, 0.5417, 0.6536, 0.7214, 0.6536, 0.7214, 0.6536, 0.5394, 0.6536, 0.6998, 0.6752, 0.7214, 0.6536, 0.7214, 0.8464, 0.5286, 0.8464, 0.6952, 0.8464, 0.7101, 0.8464, 0.7102, 0.6536, 0.7214, 0.8326, 0.7214, 0.8349, 0.7214, 0.6536, 0.7214, 0.6536, 0.7214, 0.8323, 0.7214, 0.8346, 0.7214, 0.6635, 0.7214, 0.6536, 0.7214, 0.8464, 0.5286, 0.6667, 0.5286, 0.6643, 0.5286, 0.8464, 0.5286, 0.8464, 0.7076, 0.8464, 0.5286, 0.8464, 0.5286, 0.8464, 0.5419, 0.8464, 0.7099, 0.8464, 0.5466, 0.8284, 0.5286, 0.8464, 0.5286, 0.6536, 0.5286, 0.8464, 0.5286, 0.8464, 0.5286, 0.6536, 0.5286, 0.6536, 0.713, 0.6536, 0.7129, 0.6619, 0.7212, 0.6621, 0.7214, 0.662, 0.7214, 0.8464, 0.7214, 0.665, 0.7214, 0.6641, 0.7214, 0.8464, 0.7214, 0.8464, 0.5286, 0.8464, 0.7214, 0.8464, 0.7214, 0.8464, 0.5286, 0.6536, 0.5286, 0.6536, 0.5419, 0.6536, 0.7214, 0.6536, 0.7214, 0.6536, 0.5417, 0.6536, 0.5286, 0.8464, 0.5286, 0.6669, 0.5286, 0.6536, 0.5286, 0.6536, 0.5286, 0.6667, 0.5286, 0.8464, 0.5286, 0.8464, 0.5286, 0.8464, 0.5466, 0.8464, 0.7099, 0.8464, 0.5419, 0.8464, 0.5286, 0.6536, 0.7214, 0.8351, 0.7214, 0.8326, 0.7214, 0.6536, 0.7214, 0.8464, 0.5286, 0.8464, 0.7214, 0.8464, 0.7214, 0.8464, 0.7111, 0.8464, 0.7096, 0.8464, 0.5286, 0.8464, 0.7102, 0.8464, 0.7214, 0.8464, 0.7214, 0.8464, 0.7099, 0.8464, 0.7073, 0.8323, 0.7214, 0.8349, 0.7214, 0.8464, 0.7073, 0.8464, 0.7096, 0.8346, 0.7214, 0.8323, 0.7214, 0.8464, 0.7101, 0.8464, 0.7076, 0.8326, 0.7214, 0.8351, 0.7214, 0.8464, 0.7076, 0.8464, 0.7099, 0.8349, 0.7214, 0.8326, 0.7214, 0.8464, 0.7099, 0.8464, 0.7099, 0.8349, 0.7214, 0.8349, 0.7214, 0.8351, 0.7214, 0.6536, 0.7214, 0.6536, 0.7214, 0.8199, 0.7214, 0.8351, 0.7214, 0.8464, 0.7214, 0.8352, 0.7214, 0.6669, 0.7214, 0.6536, 0.7214, 0.6536, 0.7214, 0.8464, 0.7214, 0.6641, 0.7214, 0.6474, 0.7214, 0.6536, 0.7214, 0.625, 0.7583, 0.375, 0.7583, 0.375, 0.7417, 0.625, 0.7417, 0.662, 0.7214, 0.6333, 0.75, 0.625, 0.7417, 0.6536, 0.713, 0.665, 0.7214, 0.6621, 0.7214, 0.6619, 0.7212, 0.6536, 0.7118, 0.6536, 0.7101, 0.6536, 0.7118, 0.6536, 0.7012, 0.6536, 0.5401, 0.6536, 0.5415, 0.6536, 0.7101, 0.6641, 0.7214, 0.665, 0.7214, 0.6536, 0.71, 0.6536, 0.7109, 0.8464, 0.5286, 0.6536, 0.5286, 0.625, 0.5, 0.8666, 0.5, 0.8691, 0.5059, 0.6536, 0.5286, 0.8464, 0.5286, 0.8464, 0.5286, 0.6651, 0.5286, 0.6632, 0.5286, 0.6536, 0.5286, 0.6536, 0.5417, 0.6536, 0.5218, 0.6536, 0.5286, 0.6651, 0.5286, 0.6666, 0.5286, 0.6536, 0.5415, 0.6536, 0.5401, 0.6665, 0.5286, 0.6643, 0.5286, 0.6536, 0.5393, 0.6536, 0.5415, 0.6536, 0.5394, 0.6536, 0.5417, 0.6667, 0.5286, 0.6644, 0.5286, 0.6536, 0.5417, 0.6536, 0.5393, 0.6643, 0.5286, 0.6667, 0.5286, 0.6536, 0.5417, 0.6536, 0.5394, 0.6644, 0.5286, 0.6667, 0.5286, 0.6644, 0.5286, 0.6644, 0.5286, 0.6536, 0.5394, 0.6536, 0.5394, 0.6643, 0.5286, 0.6643, 0.5286, 0.6536, 0.5393, 0.6536, 0.5393, 0.6651, 0.5286, 0.8464, 0.5286, 0.8464, 0.5286, 0.6666, 0.5286, 0.3633, 0.5, 0.4745, 0.5, 0.375, 0.5117, 0.625, 0.9883, 0.8668, 0.7418, 0.875, 0.7383, 0.5255, 0.0, 0.6332, 0.7418, 0.6367, 0.75, 0.5255, 0.75, 0.625, 0.7383, 0.8668, 0.5082, 0.8633, 0.5, 0.5255, 0.25, 0.625, 0.2383, 0.6654, 0.5286, 0.6536, 0.5286, 0.6536, 0.5404, 0.6454, 0.5204, 0.6669, 0.5286, 0.6536, 0.5286, 0.6536, 0.5419, 0.6536, 0.5286, 0.8331, 0.5286, 0.8464, 0.5286, 0.8464, 0.5419, 0.8464, 0.5286, 0.6536, 0.7214, 0.6536, 0.7081, 0.6536, 0.7214, 0.6669, 0.7214, 0.8361, 0.7214, 0.8553, 0.7214, 0.8464, 0.7214, 0.6536, 0.7012, 0.6536, 0.7118, 0.6619, 0.7212, 0.6536, 0.7129, 0.6632, 0.5286, 0.6436, 0.5286, 0.6536, 0.5286, 0.125, 0.5, 0.3633, 0.5, 0.375, 0.5117, 0.375, 0.7417, 0.3667, 0.75, 0.125, 0.75, 0.6536, 0.7214, 0.6635, 0.7214, 0.6536, 0.7214, 0.6536, 0.7115, 0.6536, 0.5417, 0.6536, 0.7214, 0.6536, 0.7214, 0.6536, 0.7115, 0.6536, 0.5393, 0.625, 0.2416, 0.8691, 0.5059, 0.8666, 0.5, 0.5534, 0.25, 0.375, 0.25, 0.5534, 0.25, 0.625, 0.2584, 0.625, 0.5, 0.4745, 0.5, 0.375, 0.4883, 0.8464, 0.5286, 0.8464, 0.7099, 0.8464, 0.7099, 0.8464, 0.5466, 0.8464, 0.5286, 0.8351, 0.7214, 0.8464, 0.7101, 0.8464, 0.7101, 0.8351, 0.7214, 0.8464, 0.7102, 0.8464, 0.7101, 0.8351, 0.7214, 0.8352, 0.7214, 0.8199, 0.7214, 0.8351, 0.7214, 0.8464, 0.7101, 0.8464, 0.6952, 0.8351, 0.7214, 0.8199, 0.7214, 0.8464, 0.6952, 0.8464, 0.7101, 0.8351, 0.7214, 0.8199, 0.7214, 0.6536, 0.7214, 0.6669, 0.7214, 0.8352, 0.7214, 0.6644, 0.5286, 0.8464, 0.5286, 0.8464, 0.5286, 0.8284, 0.5286, 0.6644, 0.5286, 0.8284, 0.5286, 0.8464, 0.5466, 0.8464, 0.5286, 0.6644, 0.5286, 0.8284, 0.5286, 0.8464, 0.5286, 0.8464, 0.5286, 0.8331, 0.5286, 0.6536, 0.7214, 0.6536, 0.7109, 0.6536, 0.5393, 0.6536, 0.5393, 0.6536, 0.6998, 0.6536, 0.7214, 0.6536, 0.7214, 0.6536, 0.6998, 0.6536, 0.5393, 0.6536, 0.7115, 0.6536, 0.7214, 0.6752, 0.7214, 0.6536, 0.6998, 0.6536, 0.7214, 0.8346, 0.7214, 0.6752, 0.7214, 0.6536, 0.7214, 0.6536, 0.7214, 0.6635, 0.7214])
me_cube_001.use_remesh_fix_poles = True
me_cube_001.use_remesh_preserve_attributes = False
me_cube_001.update()
me_cube_002 = bpy.data.meshes.new('Cube.002')
me_cube_002.from_pydata([(-0.5, -0.5, 0.0), (-0.3842, -0.3846, 0.141), (-0.5, 0.5, 0.0), (-0.3835, 0.377, 0.1415), (0.5, -0.5, 0.0), (0.3901, -0.3902, 0.1383), (0.5, 0.5, 0.0), (0.3809, 0.3913, 0.1393), (-0.5051, 0.504, 0.1144), (0.495, -0.5026, 0.1232), (-0.3892, -0.3843, 0.3996), (-0.3863, 0.3861, 0.4057), (0.3869, 0.3838, 0.4108), (-0.5001, -0.4985, 2.731), (-0.4978, 0.4911, 2.731), (0.5007, -0.5003, 2.731), (-0.3856, 0.3855, 2.709), (-0.5, 0.5, 2.85), (-0.5, -0.5, 2.85), (0.3865, 0.3843, 2.71), (0.5, 0.5, 2.85), (0.3839, -0.3819, 2.708), (0.5, -0.5, 2.85), (-0.3053, -0.3106, 0.3996), (-0.3055, 0.3001, 0.4016), (0.3095, 0.3042, 0.4068), (-0.32, -0.3139, 2.446), (0.3117, 0.3112, 2.445), (0.3186, -0.3123, 2.445), (-0.3477, 0.2428, 0.5295), (-0.3421, -0.2395, 0.5393), (0.3436, 0.3406, 0.4324), (0.3919, 0.3782, 2.446), (-0.3859, 0.3847, 2.445), (-0.3852, -0.3855, 2.445), (0.3357, 0.3386, 1.795), (0.3403, 0.2256, 1.626), (0.2863, 0.2806, 1.764), (0.3412, -0.2263, 1.226), (-0.2433, -0.3458, 1.891), (-0.3377, -0.34, 1.733), (-0.2774, -0.2777, 1.768), (-0.3419, 0.2391, 0.9561), (0.3424, 0.2291, 1.228), (0.2831, 0.2816, 1.084), (0.3362, -0.227, 1.622), (0.2392, -0.3448, 1.89), (-0.3413, -0.2405, 0.9587), (-0.277, -0.2768, 1.09), (0.3414, 0.3412, 2.411), (0.2427, -0.3451, 2.303), (-0.2333, -0.3367, 2.311), (0.3473, -0.3452, 1.794), (0.3445, -0.3421, 2.415), (-0.3462, -0.3385, 2.411), (0.236, -0.2788, 1.897), (-0.2396, -0.2766, 1.894), (0.246, -0.2772, 2.313), (-0.2362, -0.2818, 2.312), (-0.3424, -0.3393, 0.442), (-0.3375, 0.3368, 0.4302), (-0.3354, -0.342, 1.058), (-0.2573, -0.2319, 0.5357), (-0.258, 0.2344, 0.5422), (-0.2572, 0.2392, 0.9586), (-0.2621, -0.2388, 0.9594), (0.341, 0.3414, 1.111), (0.3398, 0.3383, 1.734), (0.2566, 0.2211, 1.223), (0.2626, -0.2231, 1.233), (0.262, -0.226, 1.623), (0.26, 0.2265, 1.617), (0.3921, -0.3443, 0.4076), (0.337, -0.3821, 0.4047), (0.3082, -0.2656, 0.4048), (0.2705, -0.302, 0.405), (0.3062, -0.3379, 0.4384), (0.3458, -0.2992, 0.4353), (0.3451, -0.3009, 1.056), (0.3048, -0.3466, 1.053), (0.249, -0.2808, 1.086), (0.2835, -0.2492, 1.086), (0.2425, -0.2836, 1.767), (0.282, -0.2383, 1.765), (0.2987, -0.3034, 1.774), (0.3383, -0.301, 1.118), (0.3004, -0.3447, 1.112), (0.3054, -0.3374, 1.741), (0.3429, -0.3114, 1.736), (-0.2677, 0.3155, 2.445), (-0.3071, 0.272, 2.446), (-0.3436, 0.3451, 2.444), (-0.3449, 0.2895, 1.108), (-0.3008, 0.3371, 1.112), (-0.2329, 0.2856, 1.082), (-0.2761, 0.2256, 1.086), (-0.2916, 0.339, 1.74), (-0.3376, 0.2959, 1.74), (-0.3425, 0.2927, 1.791), (-0.2913, 0.3497, 1.789), (-0.2338, 0.2842, 1.765), (-0.2848, 0.2342, 1.763), (-0.341, 0.2964, 2.411), (-0.3413, 0.2888, 1.06), (-0.2912, 0.3344, 1.058), (-0.3437, 0.3383, 1.018), (-0.3431, 0.3097, 1.035), (-0.4531, -0.5, 0.1179), (-0.4663, -0.4655, 0.1151), (-0.5, -0.4531, 0.1179), (-0.5024, -0.5049, 0.0744), (0.4724, 0.4631, 2.729), (0.4531, 0.5, 2.732), (0.5, 0.5, 2.779), (0.5, 0.4531, 2.732), (-0.3871, -0.3397, 2.71), (-0.38, -0.3828, 2.661), (-0.3409, -0.3852, 2.709), (-0.4179, -0.4137, 2.714), (0.3835, -0.3421, 2.449), (0.3851, -0.3856, 2.491), (0.3379, -0.3853, 2.442), (0.349, -0.3549, 2.44), (0.3153, 0.308, 1.071), (0.348, 0.2975, 1.061), (0.3402, 0.3414, 1.013), (0.2915, 0.3377, 1.054), (-0.3088, -0.3131, 1.099), (-0.2932, -0.3474, 1.108), (-0.3402, -0.3407, 1.157), (-0.3425, -0.2955, 1.11), (-0.3136, -0.3438, 1.824), (-0.3408, -0.3417, 1.836), (-0.3419, -0.293, 1.791), (-0.3108, -0.312, 1.775), (-0.2943, -0.3414, 1.79), (0.3849, -0.3468, 0.4017), (0.3513, -0.3853, 0.4092), (0.3871, -0.3855, 0.3305), (-0.2681, 0.3169, 2.446), (-0.2491, 0.3422, 2.414), (-0.2882, 0.3455, 2.365), (0.4552, 0.4544, 0.1255), (0.5, 0.4369, 0.1179), (0.508, 0.4943, 0.05504), (0.4369, 0.5, 0.1179), (-0.3452, 0.2952, 1.563), (-0.3383, 0.2965, 1.476), (-0.3473, 0.2532, 1.532), (-0.2931, 0.3415, 1.485), (-0.2919, 0.3414, 1.567), (-0.253, 0.3433, 1.54), (0.3421, 0.3424, 2.102), (0.2601, 0.3414, 2.21), (0.3345, 0.3387, 2.271), (0.3405, 0.2644, 2.21), (0.3437, -0.3031, 1.511), (0.3419, -0.304, 1.424), (0.3419, -0.2859, 1.509), (0.2954, -0.3396, 1.426), (0.3053, -0.3482, 1.513), (0.2594, -0.3499, 1.485)], [], [(5, 1, 108, 107, 9), (6, 144, 143, 9, 4), (7, 5, 9, 143, 142), (0, 110, 109, 8, 2), (2, 6, 4, 0), (98, 102, 141, 99), (21, 19, 111, 114, 15), (2, 8, 145, 144, 6), (1, 3, 8, 109, 108), (32, 119, 122, 28, 27), (7, 3, 11, 12), (10, 73, 75, 23), (3, 1, 10, 11), (20, 113, 112, 14, 17), (19, 16, 14, 112, 111), (16, 115, 118, 13, 14), (20, 17, 18, 22), (18, 13, 15, 22), (17, 14, 13, 18), (22, 15, 114, 113, 20), (118, 117, 21, 15, 13), (12, 11, 24, 25), (74, 25, 31, 77), (11, 10, 23, 24), (5, 7, 12, 72, 136, 138), (86, 128, 127, 48, 80), (47, 42, 64, 65), (153, 155, 152), (45, 38, 69, 70), (25, 24, 60, 31), (31, 60, 105, 104, 126, 125), (54, 53, 28, 26), (94, 44, 123, 126, 104), (42, 47, 61, 103, 106), (46, 39, 131, 135, 52), (157, 159, 86, 85), (53, 49, 27, 28), (116, 115, 16, 33, 34), (16, 19, 32, 33), (21, 117, 116, 34, 121, 120), (122, 121, 34, 26, 28), (102, 54, 26, 90), (44, 81, 78, 124, 123), (19, 21, 120, 119, 32), (40, 161, 160, 87), (48, 95, 103, 61), (39, 51, 54, 132, 131), (72, 73, 137, 136), (35, 52, 84, 83, 37), (66, 85, 81, 44), (82, 41, 40, 87), (37, 83, 88, 67), (93, 66, 44, 94), (41, 101, 97, 40), (99, 35, 37, 100), (100, 37, 67, 96), (67, 151, 150, 96), (80, 48, 61, 79), (98, 133, 132, 54, 102), (127, 130, 92, 95, 48), (33, 32, 27, 89, 91), (59, 76, 79, 61), (23, 75, 76, 59), (24, 23, 59, 60), (29, 42, 106, 105, 60), (53, 155, 154, 49), (102, 90, 89, 139), (46, 50, 57, 55), (52, 135, 134, 41, 82, 84), (50, 46, 52, 53), (134, 133, 98, 101, 41), (51, 50, 53, 54), (56, 55, 57, 58), (51, 39, 56, 58), (39, 46, 55, 56), (50, 51, 58, 57), (30, 29, 60, 59), (77, 31, 125, 124, 78), (47, 30, 59, 61), (63, 62, 65, 64), (42, 29, 63, 64), (30, 47, 65, 62), (29, 30, 62, 63), (45, 36, 67, 88), (43, 38, 85, 66), (36, 43, 66, 67), (69, 68, 71, 70), (38, 43, 68, 69), (43, 36, 71, 68), (36, 45, 70, 71), (1, 5, 138, 137, 73, 10), (82, 83, 84), (75, 73, 72, 74), (79, 76, 77, 78), (81, 85, 86, 80), (78, 81, 80, 79), (88, 83, 82, 87), (38, 45, 158, 157, 85), (76, 75, 74, 77), (72, 12, 25, 74), (89, 90, 91), (103, 104, 105, 106), (95, 92, 93, 94), (103, 95, 94, 104), (101, 98, 99, 100), (97, 101, 100, 96), (49, 140, 139, 89, 27), (92, 130, 129, 40, 148, 147), (154, 153, 141, 140, 49), (34, 33, 91, 90, 26), (107, 108, 109, 110), (111, 112, 113, 114), (115, 116, 117, 118), (119, 120, 121, 122), (123, 124, 125, 126), (127, 128, 129, 130), (131, 132, 133, 134, 135), (136, 137, 138), (102, 139, 140, 141), (4, 9, 107, 110, 0), (142, 143, 144, 145), (3, 7, 142, 145, 8), (92, 147, 149, 93), (150, 146, 97, 96), (66, 93, 149, 151, 67), (147, 148, 151, 149), (148, 146, 150, 151), (146, 148, 40, 97), (52, 35, 152, 155, 53), (155, 153, 154), (35, 99, 141, 153, 152), (129, 128, 86, 159, 161, 40), (87, 160, 156, 88), (157, 158, 161, 159), (160, 161, 158), (156, 158, 45, 88)])
_uv = me_cube_002.uv_layers.new(name='UVMap')
_uv.uv.foreach_set('vector', [0.6536, 0.7214, 0.8464, 0.7214, 0.8668, 0.7418, 0.8633, 0.75, 0.625, 0.75, 0.375, 0.5, 0.4912, 0.5, 0.625, 0.5158, 0.625, 0.75, 0.375, 0.75, 0.6536, 0.5286, 0.6536, 0.7214, 0.625, 0.75, 0.625, 0.5158, 0.6361, 0.5111, 0.375, 0.0, 0.5255, 0.0, 0.625, 0.01172, 0.625, 0.25, 0.375, 0.25, 0.125, 0.5, 0.375, 0.5, 0.375, 0.75, 0.125, 0.75, 0.8464, 0.5421, 0.8464, 0.5421, 0.8329, 0.5286, 0.8329, 0.5286, 0.8464, 0.7214, 0.8464, 0.5286, 0.8668, 0.5082, 0.875, 0.5117, 0.875, 0.75, 0.375, 0.25, 0.625, 0.25, 0.625, 0.4842, 0.4912, 0.5, 0.375, 0.5, 0.8464, 0.7214, 0.8464, 0.5286, 0.875, 0.5, 0.875, 0.7383, 0.8668, 0.7418, 0.8464, 0.5286, 0.8464, 0.7096, 0.8464, 0.7214, 0.8464, 0.7214, 0.8464, 0.5286, 0.6536, 0.5286, 0.8464, 0.5286, 0.8464, 0.5286, 0.6536, 0.5286, 0.8464, 0.7214, 0.6647, 0.7214, 0.666, 0.7214, 0.8464, 0.7214, 0.8464, 0.5286, 0.8464, 0.7214, 0.8464, 0.7214, 0.8464, 0.5286, 0.375, 0.25, 0.5255, 0.25, 0.625, 0.2617, 0.625, 0.5, 0.375, 0.5, 0.8464, 0.5286, 0.6536, 0.5286, 0.625, 0.5, 0.8633, 0.5, 0.8668, 0.5082, 0.6536, 0.5286, 0.6536, 0.7096, 0.6454, 0.7296, 0.625, 0.75, 0.625, 0.5, 0.125, 0.5, 0.375, 0.5, 0.375, 0.75, 0.125, 0.75, 0.375, 0.75, 0.625, 0.75, 0.625, 1.0, 0.375, 1.0, 0.375, 0.5, 0.625, 0.5, 0.625, 0.75, 0.375, 0.75, 0.375, 0.0, 0.625, 0.0, 0.625, 0.2383, 0.5255, 0.25, 0.375, 0.25, 0.6454, 0.7296, 0.6654, 0.7214, 0.8464, 0.7214, 0.875, 0.75, 0.625, 0.75, 0.6536, 0.5286, 0.8464, 0.5286, 0.8464, 0.5286, 0.6536, 0.5286, 0.6536, 0.709, 0.6536, 0.5286, 0.6536, 0.5286, 0.6536, 0.711, 0.8464, 0.5286, 0.8464, 0.7214, 0.8464, 0.7214, 0.8464, 0.5286, 0.6536, 0.7214, 0.6536, 0.5286, 0.6536, 0.5286, 0.6536, 0.7103, 0.6536, 0.7118, 0.6536, 0.7214, 0.664, 0.7214, 0.8331, 0.7214, 0.8464, 0.7214, 0.8464, 0.7214, 0.6662, 0.7214, 0.8464, 0.6929, 0.8464, 0.5571, 0.8464, 0.5571, 0.8464, 0.6929, 0.6764, 0.5286, 0.6536, 0.5511, 0.6536, 0.5286, 0.6536, 0.6888, 0.6536, 0.6888, 0.6536, 0.6888, 0.6536, 0.6888, 0.6536, 0.5286, 0.8464, 0.5286, 0.8464, 0.5286, 0.6536, 0.5286, 0.6536, 0.5286, 0.8464, 0.5286, 0.8464, 0.5286, 0.8323, 0.5286, 0.6669, 0.5286, 0.6536, 0.5286, 0.8464, 0.7214, 0.6536, 0.7214, 0.6536, 0.7214, 0.8464, 0.7214, 0.8295, 0.5286, 0.6536, 0.5286, 0.6536, 0.5286, 0.6669, 0.5286, 0.8323, 0.5286, 0.8464, 0.5571, 0.8464, 0.6929, 0.8464, 0.7214, 0.8464, 0.5427, 0.8464, 0.5368, 0.6823, 0.7214, 0.8177, 0.7214, 0.837, 0.7214, 0.8331, 0.7214, 0.6536, 0.7214, 0.6536, 0.711, 0.664, 0.7214, 0.664, 0.7214, 0.6536, 0.711, 0.6536, 0.7214, 0.6536, 0.5286, 0.6536, 0.5286, 0.6536, 0.7214, 0.6536, 0.7214, 0.6536, 0.7096, 0.6536, 0.5286, 0.6536, 0.5286, 0.6536, 0.7214, 0.6536, 0.5286, 0.8464, 0.5286, 0.8464, 0.5286, 0.6536, 0.5286, 0.8464, 0.7214, 0.6654, 0.7214, 0.6536, 0.7214, 0.6536, 0.7214, 0.8346, 0.7214, 0.8464, 0.7214, 0.8464, 0.7214, 0.8346, 0.7214, 0.6536, 0.7214, 0.6536, 0.7214, 0.8464, 0.7214, 0.8464, 0.5421, 0.8464, 0.7214, 0.8464, 0.7214, 0.8464, 0.5432, 0.6536, 0.5286, 0.6536, 0.7088, 0.6536, 0.711, 0.6536, 0.5419, 0.6536, 0.5286, 0.8464, 0.5286, 0.8464, 0.7214, 0.8464, 0.7214, 0.8464, 0.7096, 0.8464, 0.5286, 0.8464, 0.7214, 0.6754, 0.7214, 0.664, 0.7214, 0.664, 0.7214, 0.8464, 0.7214, 0.8464, 0.5455, 0.8464, 0.5427, 0.8464, 0.7214, 0.8177, 0.7214, 0.8177, 0.7214, 0.8464, 0.7214, 0.8464, 0.7214, 0.837, 0.7214, 0.6536, 0.7103, 0.6536, 0.7329, 0.6536, 0.7314, 0.6536, 0.7118, 0.6536, 0.5286, 0.6536, 0.7214, 0.6536, 0.7214, 0.6536, 0.7087, 0.6536, 0.5286, 0.6536, 0.5286, 0.6536, 0.711, 0.6536, 0.7088, 0.6536, 0.5286, 0.6663, 0.7214, 0.8464, 0.7214, 0.8464, 0.7214, 0.664, 0.7214, 0.6536, 0.5286, 0.6536, 0.7087, 0.6536, 0.711, 0.6536, 0.5286, 0.8326, 0.5286, 0.6536, 0.5286, 0.6536, 0.5286, 0.8295, 0.5286, 0.8464, 0.7214, 0.8464, 0.5452, 0.8464, 0.5423, 0.8464, 0.7214, 0.8329, 0.5286, 0.6536, 0.5286, 0.6536, 0.5286, 0.8298, 0.5286, 0.8298, 0.5286, 0.6536, 0.5286, 0.6536, 0.5286, 0.8327, 0.5286, 0.6536, 0.5286, 0.8218, 0.5286, 0.8326, 0.5286, 0.8327, 0.5286, 0.6662, 0.7214, 0.8464, 0.7214, 0.8464, 0.7214, 0.664, 0.7214, 0.8464, 0.5421, 0.8464, 0.7081, 0.8464, 0.7214, 0.8464, 0.7214, 0.8464, 0.5421, 0.8464, 0.7214, 0.8464, 0.7081, 0.8464, 0.5424, 0.8464, 0.5455, 0.8464, 0.7214, 0.6536, 0.5286, 0.8464, 0.5286, 0.8464, 0.5286, 0.6682, 0.5286, 0.6536, 0.5286, 0.8464, 0.7214, 0.664, 0.7214, 0.664, 0.7214, 0.8464, 0.7214, 0.8464, 0.7214, 0.666, 0.7214, 0.664, 0.7214, 0.8464, 0.7214, 0.8464, 0.5286, 0.8464, 0.7214, 0.8464, 0.7214, 0.8464, 0.5286, 0.8464, 0.5571, 0.8464, 0.5571, 0.8464, 0.5368, 0.8464, 0.5286, 0.8464, 0.5286, 0.6536, 0.7214, 0.6536, 0.5511, 0.6536, 0.5286, 0.6536, 0.5286, 0.8464, 0.5421, 0.8464, 0.5432, 0.8318, 0.5286, 0.8319, 0.5286, 0.6823, 0.7214, 0.6823, 0.7214, 0.6823, 0.7214, 0.6823, 0.7214, 0.6536, 0.7214, 0.8331, 0.7214, 0.8464, 0.7214, 0.8464, 0.7214, 0.6663, 0.7214, 0.6536, 0.7214, 0.6823, 0.7214, 0.6823, 0.7214, 0.6536, 0.7214, 0.6536, 0.7214, 0.8464, 0.7214, 0.8464, 0.7081, 0.8464, 0.5421, 0.8464, 0.5452, 0.8464, 0.7214, 0.8177, 0.7214, 0.6823, 0.7214, 0.6536, 0.7214, 0.8464, 0.7214, 0.8177, 0.7214, 0.6823, 0.7214, 0.6823, 0.7214, 0.8177, 0.7214, 0.8177, 0.7214, 0.8177, 0.7214, 0.8177, 0.7214, 0.8177, 0.7214, 0.8177, 0.7214, 0.6823, 0.7214, 0.6823, 0.7214, 0.8177, 0.7214, 0.6823, 0.7214, 0.8177, 0.7214, 0.8177, 0.7214, 0.6823, 0.7214, 0.8464, 0.6929, 0.8464, 0.5571, 0.8464, 0.5286, 0.8464, 0.7214, 0.6536, 0.711, 0.6536, 0.5286, 0.6536, 0.5286, 0.6536, 0.5419, 0.6536, 0.711, 0.8464, 0.6929, 0.8464, 0.6929, 0.8464, 0.7214, 0.8464, 0.7214, 0.8464, 0.5571, 0.8464, 0.6929, 0.8464, 0.6929, 0.8464, 0.5571, 0.8464, 0.5571, 0.8464, 0.5571, 0.8464, 0.5571, 0.8464, 0.5571, 0.8464, 0.6929, 0.8464, 0.6929, 0.8464, 0.6929, 0.8464, 0.6929, 0.8464, 0.5571, 0.8464, 0.6929, 0.8464, 0.6929, 0.8464, 0.5571, 0.6536, 0.6888, 0.6536, 0.5612, 0.6536, 0.5286, 0.6536, 0.711, 0.6536, 0.5612, 0.6536, 0.6888, 0.6536, 0.711, 0.6536, 0.5286, 0.6536, 0.5612, 0.6536, 0.5612, 0.6536, 0.5286, 0.6536, 0.5286, 0.6536, 0.6888, 0.6536, 0.5612, 0.6536, 0.5612, 0.6536, 0.6888, 0.6536, 0.6888, 0.6536, 0.5612, 0.6536, 0.5612, 0.6536, 0.6888, 0.6536, 0.5612, 0.6536, 0.5612, 0.6536, 0.5612, 0.6536, 0.5612, 0.6536, 0.5612, 0.6536, 0.6888, 0.6536, 0.6888, 0.6536, 0.5612, 0.8464, 0.7214, 0.6536, 0.7214, 0.6536, 0.7214, 0.6632, 0.7214, 0.6647, 0.7214, 0.8464, 0.7214, 0.6663, 0.7214, 0.647, 0.7214, 0.6536, 0.7214, 0.666, 0.7214, 0.6647, 0.7214, 0.6536, 0.7103, 0.6536, 0.7088, 0.664, 0.7214, 0.664, 0.7214, 0.6536, 0.711, 0.6536, 0.711, 0.6536, 0.7088, 0.6536, 0.711, 0.664, 0.7214, 0.6662, 0.7214, 0.6536, 0.711, 0.6536, 0.7088, 0.6662, 0.7214, 0.664, 0.7214, 0.6536, 0.711, 0.6536, 0.7087, 0.6663, 0.7214, 0.664, 0.7214, 0.6536, 0.6888, 0.6536, 0.6888, 0.6536, 0.7054, 0.6536, 0.711, 0.6536, 0.711, 0.664, 0.7214, 0.666, 0.7214, 0.6536, 0.709, 0.6536, 0.711, 0.6536, 0.7103, 0.6536, 0.5286, 0.6536, 0.5286, 0.6536, 0.7088, 0.8464, 0.5245, 0.8464, 0.5432, 0.8464, 0.5286, 0.8464, 0.5427, 0.8464, 0.5165, 0.8464, 0.5286, 0.8464, 0.5368, 0.8464, 0.5455, 0.8464, 0.5424, 0.8326, 0.5286, 0.8295, 0.5286, 0.8464, 0.5427, 0.8464, 0.5455, 0.8295, 0.5286, 0.8323, 0.5286, 0.8464, 0.5452, 0.8464, 0.5421, 0.8329, 0.5286, 0.8298, 0.5286, 0.8464, 0.5423, 0.8464, 0.5452, 0.8298, 0.5286, 0.8327, 0.5286, 0.6536, 0.5286, 0.8197, 0.5286, 0.8319, 0.5286, 0.8318, 0.5286, 0.6536, 0.5286, 0.8464, 0.5424, 0.8464, 0.7081, 0.8464, 0.7214, 0.8464, 0.7214, 0.8464, 0.5532, 0.8464, 0.5424, 0.6536, 0.5286, 0.6764, 0.5286, 0.8329, 0.5286, 0.8197, 0.5286, 0.6536, 0.5286, 0.6536, 0.7214, 0.6536, 0.5286, 0.6536, 0.5286, 0.6536, 0.5432, 0.6536, 0.7214, 0.625, 0.9883, 0.8668, 0.7418, 0.875, 0.7383, 0.5255, 0.0, 0.8668, 0.5082, 0.8633, 0.5, 0.5255, 0.25, 0.625, 0.2383, 0.6536, 0.7096, 0.6536, 0.7214, 0.6654, 0.7214, 0.6454, 0.7296, 0.8464, 0.7096, 0.8464, 0.7214, 0.8346, 0.7214, 0.8464, 0.7214, 0.6536, 0.5286, 0.6536, 0.5419, 0.6536, 0.5286, 0.6669, 0.5286, 0.8464, 0.7214, 0.8331, 0.7214, 0.8464, 0.7214, 0.8464, 0.7081, 0.837, 0.7214, 0.8464, 0.7214, 0.8464, 0.7081, 0.8464, 0.7214, 0.8331, 0.7214, 0.6536, 0.7118, 0.6536, 0.7314, 0.6536, 0.7214, 0.8464, 0.5421, 0.8319, 0.5286, 0.8197, 0.5286, 0.8329, 0.5286, 0.375, 0.75, 0.625, 0.75, 0.625, 0.9883, 0.5255, 1.0, 0.375, 1.0, 0.6361, 0.5111, 0.625, 0.5158, 0.4912, 0.5, 0.625, 0.4842, 0.8464, 0.5286, 0.6536, 0.5286, 0.6361, 0.5111, 0.6408, 0.5, 0.875, 0.5, 0.8464, 0.5424, 0.8464, 0.5424, 0.8326, 0.5286, 0.8326, 0.5286, 0.8326, 0.5286, 0.8464, 0.5424, 0.8464, 0.5423, 0.8327, 0.5286, 0.6536, 0.5286, 0.8326, 0.5286, 0.8326, 0.5286, 0.8218, 0.5286, 0.6536, 0.5286, 0.8464, 0.5424, 0.8464, 0.5532, 0.8218, 0.5286, 0.8326, 0.5286, 0.8464, 0.5532, 0.8464, 0.5424, 0.8326, 0.5286, 0.8218, 0.5286, 0.8464, 0.5424, 0.8464, 0.5532, 0.8464, 0.7214, 0.8464, 0.5423, 0.6536, 0.7214, 0.6536, 0.5286, 0.6536, 0.5286, 0.6536, 0.5511, 0.6536, 0.7214, 0.6536, 0.5511, 0.6764, 0.5286, 0.6536, 0.5286, 0.6536, 0.5286, 0.8329, 0.5286, 0.8329, 0.5286, 0.6764, 0.5286, 0.6536, 0.5286, 0.8464, 0.7214, 0.8331, 0.7214, 0.664, 0.7214, 0.664, 0.7214, 0.6754, 0.7214, 0.8464, 0.7214, 0.664, 0.7214, 0.664, 0.7214, 0.6536, 0.711, 0.6536, 0.711, 0.6536, 0.711, 0.0, 0.0, 0.6754, 0.7214, 0.664, 0.7214, 0.664, 0.7214, 0.6754, 0.7214, 0.0, 0.0, 0.6536, 0.711, 0.6536, 0.7054, 0.6536, 0.6888, 0.6536, 0.711])
me_cube_002.use_remesh_fix_poles = True
me_cube_002.use_remesh_preserve_attributes = False
me_cube_002.update()

# ---- objects
ob_plane = bpy.data.objects.new('Plane', me_plane)
ob_light = bpy.data.objects.new('Light', light_light)
ob_camera = bpy.data.objects.new('Camera', cam_camera)
ob_cylinder = bpy.data.objects.new('Cylinder', me_cylinder)
ob_cylinder_001 = bpy.data.objects.new('Cylinder.001', me_cylinder)
ob_cylinder_002 = bpy.data.objects.new('Cylinder.002', me_cylinder)
ob_cylinder_003 = bpy.data.objects.new('Cylinder.003', me_cylinder)
ob_cube = bpy.data.objects.new('Cube', me_cube)
ob_cube_001 = bpy.data.objects.new('Cube.001', me_cube)
ob_cube_002 = bpy.data.objects.new('Cube.002', me_cube)
ob_cube_003 = bpy.data.objects.new('Cube.003', me_cube)
ob_cube_004 = bpy.data.objects.new('Cube.004', me_cube_001)
ob_cube_005 = bpy.data.objects.new('Cube.005', me_cube_001)
ob_cube_006 = bpy.data.objects.new('Cube.006', me_cube_002)

# ---- transforms, parenting, visibility, modifiers, constraints
ob_plane.location = (2.0, 0.0, 0.9615)
_m = ob_plane.modifiers.new('Mirror', 'MIRROR')
_m.use_axis = (False, True, False)
ob_light.location = (14.08, 11.01, 5.904)
ob_light.rotation_euler = (0.6503, 0.05522, 1.866)
ob_light.lock_rotations_4d = False
ob_light.empty_display_type = 'ARROWS'
ob_light.color = (0.0, 0.0, 0.0, 0.0)
ob_light.lineart.crease_threshold = 0.0
ob_camera.location = (7.359, -6.926, 4.958)
ob_camera.rotation_euler = (1.109, 0.0, 0.8149)
ob_camera.lock_rotations_4d = False
ob_camera.empty_display_type = 'ARROWS'
ob_camera.color = (0.0, 0.0, 0.0, 0.0)
ob_camera.display_type = 'WIRE'
ob_camera.lineart.crease_threshold = 0.0
ob_cylinder.location = (0.0, 10.0, 0.6)
ob_cylinder.rotation_euler = (-5.953e-08, 3.142, 0.7491)
ob_cylinder_001.location = (1.234, 10.75, 0.6)
ob_cylinder_002.location = (-0.0304, 11.42, 0.6)
ob_cylinder_002.rotation_euler = (0.0, -0.0, 1.182)
ob_cylinder_003.location = (0.4804, 10.78, 1.81)
ob_cylinder_003.rotation_euler = (0.0, -0.0, -3.243)
ob_cube.location = (10.0, 10.0, 0.6)
ob_cube.rotation_euler = (0.0, -0.0, 0.07353)
ob_cube_001.location = (11.45, 10.73, 0.6)
ob_cube_001.rotation_euler = (0.0, -0.0, 1.51)
ob_cube_002.location = (10.0, 11.38, 0.6)
ob_cube_002.rotation_euler = (0.0, -0.0, -1.707)
ob_cube_003.location = (10.58, 10.73, 1.81)
ob_cube_003.rotation_euler = (0.0, -0.0, 1.31)
ob_cube_004.location = (0.0, 0.0, 0.0)
ob_cube_004.scale = (1.047, 1.047, 1.047)
ob_cube_005.location = (4.0, 0.0, 0.0)
ob_cube_005.scale = (1.047, 1.047, 1.047)
ob_cube_006.location = (-3.0, 0.0, 0.0)
ob_cube_006.scale = (1.047, 1.047, 1.047)

# ---- collection membership
scene.collection.objects.link(ob_plane)
col_collection.objects.link(ob_light)
col_collection.objects.link(ob_camera)
col_barrels.objects.link(ob_cylinder)
col_barrels.objects.link(ob_cylinder_001)
col_barrels.objects.link(ob_cylinder_002)
col_barrels.objects.link(ob_cylinder_003)
col_creates.objects.link(ob_cube)
col_creates.objects.link(ob_cube_001)
col_creates.objects.link(ob_cube_002)
col_creates.objects.link(ob_cube_003)
col_pillers.objects.link(ob_cube_004)
col_pillers.objects.link(ob_cube_005)
col_pillers.objects.link(ob_cube_006)

# ---- scene / render settings (as saved in the file)
scene.camera = ob_camera
scene.frame_start = 1; scene.frame_end = 250; scene.frame_set(1)
scene.render.engine = 'BLENDER_EEVEE_NEXT'
scene.cycles.sampling_pattern = 'TABULATED_SOBOL'
scene.cycles.use_light_tree = False
scene.view_settings.view_transform = 'Filmic'
bpy.context.view_layer.update()
